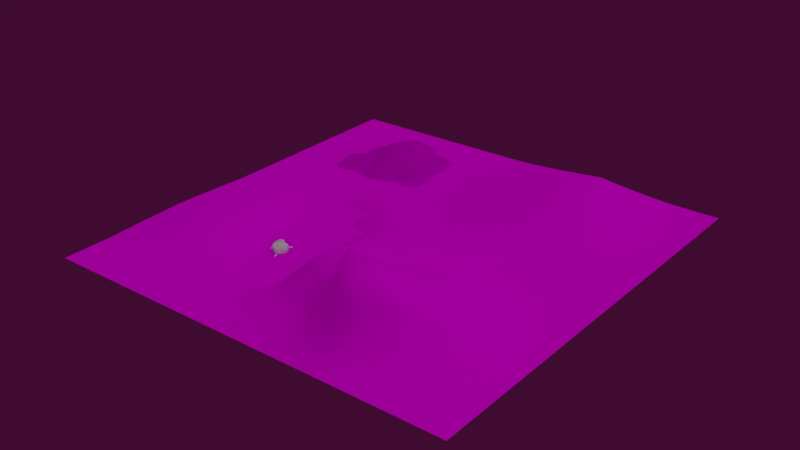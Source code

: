 # Source: LS-Landscape.blend  (saved by Blender 2.72.0; exported with 4.5.12 LTS)
import bpy
from mathutils import Matrix  # noqa: F401  (used for matrix-valued properties, if any)

bpy.ops.wm.read_factory_settings(use_empty=True)
scene = bpy.context.scene
scene.name = 'Scene'

# ---- collections
col_collection_1 = bpy.data.collections.new('Collection 1'); scene.collection.children.link(col_collection_1)

# ---- images (referenced by path relative to the original .blend; pixels are not part of the script)
import os
ASSET_DIR = os.environ.get("B2B_ASSET_DIR", "")  # directory of the original .blend (textures are referenced by path, not embedded)
HERE = os.path.dirname(os.path.abspath(__file__))  # packed textures are extracted next to this script under _unpacked/

def load_image(name, relpath, width, height, colorspace="sRGB"):
    """Load a texture the original file referenced (path relative to the .blend, or extracted next to this script)."""
    p = next((c for c in (os.path.join(HERE, relpath), os.path.join(ASSET_DIR, relpath)) if relpath and os.path.exists(c)), "")
    if p:
        img = bpy.data.images.load(p, check_existing=True)
        img.name = name
    else:  # same state as the original file: an image datablock whose file is absent (Cycles renders it pink)
        img = bpy.data.images.new(name, width, height)
        img.source = "FILE"
        img.filepath = "//" + (relpath or name)
    img.colorspace_settings.name = colorspace
    return img
img_sea_jpg_001 = load_image('sea.jpg.001', 'sea.jpg', 1024, 1024, 'sRGB')
img_sand_texture_jpg_001 = load_image('Sand_texture.jpg.001', 'Sand_texture.jpg', 1024, 1024, 'sRGB')
img_grass_texture_seamless_png_001 = load_image('grass_texture_seamless.png.001', 'grass_texture_seamless.png', 1024, 1024, 'sRGB')

# ---- materials (node trees are filled in below, after node groups)
mat_sea = bpy.data.materials.new('Sea')
mat_sea.alpha_threshold = 0.0
mat_sea.roughness = 0.5
mat_material_001 = bpy.data.materials.new('Material.001')
mat_material_001.alpha_threshold = 0.0
mat_material_001.roughness = 0.5
mat_green = bpy.data.materials.new('Green')
mat_green.alpha_threshold = 0.0
mat_green.roughness = 0.5

# ---- material node trees
mat_sea.use_nodes = True; mat_sea.node_tree.nodes.clear()
_N = mat_sea.node_tree.nodes; _L = mat_sea.node_tree.links
n0 = _N.new('ShaderNodeTexImage'); n0.name = 'Image Texture'; n0.location = (-180, 300)
n0.width = 140
n0.image = img_sea_jpg_001
n1 = _N.new('ShaderNodeBsdfDiffuse'); n1.name = 'Diffuse BSDF'; n1.location = (14, 485)
n2 = _N.new('ShaderNodeOutputMaterial'); n2.name = 'Material Output'; n2.location = (417, 349)
n3 = _N.new('ShaderNodeTexWave'); n3.name = 'Wave Texture'; n3.location = (94, 321)
n3.bands_direction = 'DIAGONAL'
n3.rings_direction = 'SPHERICAL'
n3.inputs[6].default_value = 1.571
n4 = _N.new('ShaderNodeDisplacement'); n4.name = 'Displacement'; n4.location = (0, 0)
n4.inputs[1].default_value = 0.0
n4.inputs[2].default_value = 0.1
_L.new(n1.outputs[0], n2.inputs[0])
_L.new(n0.outputs[0], n1.inputs[0])
_L.new(n0.outputs[0], n3.inputs[0])
_L.new(n3.outputs[0], n4.inputs[0])
_L.new(n4.outputs[0], n2.inputs[2])
n2.is_active_output = True
mat_material_001.use_nodes = True; mat_material_001.node_tree.nodes.clear()
_N = mat_material_001.node_tree.nodes; _L = mat_material_001.node_tree.links
n0 = _N.new('ShaderNodeOutputMaterial'); n0.name = 'Material Output'; n0.location = (300, 300)
n1 = _N.new('ShaderNodeTexImage'); n1.name = 'Image Texture'; n1.location = (-180, 300)
n1.width = 140
n1.image = img_sand_texture_jpg_001
n2 = _N.new('ShaderNodeBsdfDiffuse'); n2.name = 'Diffuse BSDF'; n2.location = (58, 459)
_L.new(n1.outputs[0], n2.inputs[0])
_L.new(n2.outputs[0], n0.inputs[0])
n0.is_active_output = True
mat_green.use_nodes = True; mat_green.node_tree.nodes.clear()
_N = mat_green.node_tree.nodes; _L = mat_green.node_tree.links
n0 = _N.new('ShaderNodeOutputMaterial'); n0.name = 'Material Output'; n0.location = (300, 300)
n1 = _N.new('ShaderNodeTexImage'); n1.name = 'Image Texture'; n1.location = (-180, 300)
n1.width = 140
n1.image = img_grass_texture_seamless_png_001
n2 = _N.new('ShaderNodeBsdfDiffuse'); n2.name = 'Diffuse BSDF'; n2.location = (25, 476)
n3 = _N.new('ShaderNodeDisplacement'); n3.name = 'Displacement'; n3.location = (0, 0)
n3.inputs[1].default_value = 0.0
n3.inputs[2].default_value = 0.1
_L.new(n2.outputs[0], n0.inputs[0])
_L.new(n1.outputs[0], n2.inputs[0])
_L.new(n1.outputs[0], n3.inputs[0])
_L.new(n3.outputs[0], n0.inputs[2])
n0.is_active_output = True

# ---- world
world_world = bpy.data.worlds.new('World'); scene.world = world_world
world_world.color = (0.05088, 0.003468, 0.02931)
world_world.use_sun_shadow = False
world_world.sun_shadow_jitter_overblur = 0.0
world_world.cycles.sampling_method = 'MANUAL'
world_world.cycles.sample_map_resolution = 256

# ---- lights
light_lamp = bpy.data.lights.new('Lamp', 'SUN')
light_lamp.transmission_factor = 0.0
light_lamp.cutoff_distance = 30.0
light_lamp.angle = 3.122
light_lamp.energy = 1.0
light_lamp.shadow_buffer_clip_start = 1.001
light_lamp.shadow_soft_size = 100.0
light_lamp.shadow_cascade_max_distance = 1000.0
light_lamp.cycles.use_multiple_importance_sampling = False

# ---- meshes
me_suzanne = bpy.data.meshes.new('Suzanne')
me_suzanne.from_pydata([(0.4375, -0.7656, 0.1641), (-0.4375, -0.7656, 0.1641), (0.5, -0.6875, 0.09375), (-0.5, -0.6875, 0.09375), (0.5469, -0.5781, 0.05469), (-0.5469, -0.5781, 0.05469), (0.3516, -0.6172, -0.02344), (-0.3516, -0.6172, -0.02344), (0.3516, -0.7188, 0.03125), (-0.3516, -0.7188, 0.03125), (0.3516, -0.7812, 0.1328), (-0.3516, -0.7812, 0.1328), (0.2734, -0.7969, 0.1641), (-0.2734, -0.7969, 0.1641), (0.2031, -0.7422, 0.09375), (-0.2031, -0.7422, 0.09375), (0.1562, -0.6484, 0.05469), (-0.1562, -0.6484, 0.05469), (0.07812, -0.6562, 0.2422), (-0.07812, -0.6562, 0.2422), (0.1406, -0.7422, 0.2422), (-0.1406, -0.7422, 0.2422), (0.2422, -0.7969, 0.2422), (-0.2422, -0.7969, 0.2422), (0.2734, -0.7969, 0.3281), (-0.2734, -0.7969, 0.3281), (0.2031, -0.7422, 0.3906), (-0.2031, -0.7422, 0.3906), (0.1562, -0.6484, 0.4375), (-0.1562, -0.6484, 0.4375), (0.3516, -0.6172, 0.5156), (-0.3516, -0.6172, 0.5156), (0.3516, -0.7188, 0.4531), (-0.3516, -0.7188, 0.4531), (0.3516, -0.7812, 0.3594), (-0.3516, -0.7812, 0.3594), (0.4375, -0.7656, 0.3281), (-0.4375, -0.7656, 0.3281), (0.5, -0.6875, 0.3906), (-0.5, -0.6875, 0.3906), (0.5469, -0.5781, 0.4375), (-0.5469, -0.5781, 0.4375), (0.625, -0.5625, 0.2422), (-0.625, -0.5625, 0.2422), (0.5625, -0.6719, 0.2422), (-0.5625, -0.6719, 0.2422), (0.4688, -0.7578, 0.2422), (-0.4688, -0.7578, 0.2422), (0.4766, -0.7734, 0.2422), (-0.4766, -0.7734, 0.2422), (0.4453, -0.7812, 0.3359), (-0.4453, -0.7812, 0.3359), (0.3516, -0.8047, 0.375), (-0.3516, -0.8047, 0.375), (0.2656, -0.8203, 0.3359), (-0.2656, -0.8203, 0.3359), (0.2266, -0.8203, 0.2422), (-0.2266, -0.8203, 0.2422), (0.2656, -0.8203, 0.1562), (-0.2656, -0.8203, 0.1562), (0.3516, -0.8281, 0.2422), (-0.3516, -0.8281, 0.2422), (0.3516, -0.8047, 0.1172), (-0.3516, -0.8047, 0.1172), (0.4453, -0.7812, 0.1562), (-0.4453, -0.7812, 0.1562), (0.0, -0.7422, 0.4297), (0.0, -0.8203, 0.3516), (0.0, -0.7344, -0.6797), (0.0, -0.7812, -0.3203), (0.0, -0.7969, -0.1875), (0.0, -0.7188, -0.7734), (0.0, -0.6016, 0.4062), (0.0, -0.5703, 0.5703), (0.0, 0.5469, 0.8984), (0.0, 0.8516, 0.5625), (0.0, 0.8281, 0.07031), (0.0, 0.3516, -0.3828), (0.2031, -0.5625, -0.1875), (-0.2031, -0.5625, -0.1875), (0.3125, -0.5703, -0.4375), (-0.3125, -0.5703, -0.4375), (0.3516, -0.5703, -0.6953), (-0.3516, -0.5703, -0.6953), (0.3672, -0.5312, -0.8906), (-0.3672, -0.5312, -0.8906), (0.3281, -0.5234, -0.9453), (-0.3281, -0.5234, -0.9453), (0.1797, -0.5547, -0.9688), (-0.1797, -0.5547, -0.9688), (0.0, -0.5781, -0.9844), (0.4375, -0.5312, -0.1406), (-0.4375, -0.5312, -0.1406), (0.6328, -0.5391, -0.03906), (-0.6328, -0.5391, -0.03906), (0.8281, -0.4453, 0.1484), (-0.8281, -0.4453, 0.1484), (0.8594, -0.5938, 0.4297), (-0.8594, -0.5938, 0.4297), (0.7109, -0.625, 0.4844), (-0.7109, -0.625, 0.4844), (0.4922, -0.6875, 0.6016), (-0.4922, -0.6875, 0.6016), (0.3203, -0.7344, 0.7578), (-0.3203, -0.7344, 0.7578), (0.1562, -0.7578, 0.7188), (-0.1562, -0.7578, 0.7188), (0.0625, -0.75, 0.4922), (-0.0625, -0.75, 0.4922), (0.1641, -0.7734, 0.4141), (-0.1641, -0.7734, 0.4141), (0.125, -0.7656, 0.3047), (-0.125, -0.7656, 0.3047), (0.2031, -0.7422, 0.09375), (-0.2031, -0.7422, 0.09375), (0.375, -0.7031, 0.01562), (-0.375, -0.7031, 0.01562), (0.4922, -0.6719, 0.0625), (-0.4922, -0.6719, 0.0625), (0.625, -0.6484, 0.1875), (-0.625, -0.6484, 0.1875), (0.6406, -0.6484, 0.2969), (-0.6406, -0.6484, 0.2969), (0.6016, -0.6641, 0.375), (-0.6016, -0.6641, 0.375), (0.4297, -0.7188, 0.4375), (-0.4297, -0.7188, 0.4375), (0.25, -0.7578, 0.4688), (-0.25, -0.7578, 0.4688), (0.0, -0.7344, -0.7656), (0.1094, -0.7344, -0.7188), (-0.1094, -0.7344, -0.7188), (0.1172, -0.7109, -0.8359), (-0.1172, -0.7109, -0.8359), (0.0625, -0.6953, -0.8828), (-0.0625, -0.6953, -0.8828), (0.0, -0.6875, -0.8906), (0.0, -0.75, -0.1953), (0.0, -0.7422, -0.1406), (0.1016, -0.7422, -0.1484), (-0.1016, -0.7422, -0.1484), (0.125, -0.75, -0.2266), (-0.125, -0.75, -0.2266), (0.08594, -0.7422, -0.2891), (-0.08594, -0.7422, -0.2891), (0.3984, -0.6719, -0.04688), (-0.3984, -0.6719, -0.04688), (0.6172, -0.625, 0.05469), (-0.6172, -0.625, 0.05469), (0.7266, -0.6016, 0.2031), (-0.7266, -0.6016, 0.2031), (0.7422, -0.6562, 0.375), (-0.7422, -0.6562, 0.375), (0.6875, -0.7266, 0.4141), (-0.6875, -0.7266, 0.4141), (0.4375, -0.7969, 0.5469), (-0.4375, -0.7969, 0.5469), (0.3125, -0.8359, 0.6406), (-0.3125, -0.8359, 0.6406), (0.2031, -0.8516, 0.6172), (-0.2031, -0.8516, 0.6172), (0.1016, -0.8438, 0.4297), (-0.1016, -0.8438, 0.4297), (0.125, -0.8125, -0.1016), (-0.125, -0.8125, -0.1016), (0.2109, -0.7109, -0.4453), (-0.2109, -0.7109, -0.4453), (0.25, -0.6875, -0.7031), (-0.25, -0.6875, -0.7031), (0.2656, -0.6641, -0.8203), (-0.2656, -0.6641, -0.8203), (0.2344, -0.6328, -0.9141), (-0.2344, -0.6328, -0.9141), (0.1641, -0.6328, -0.9297), (-0.1641, -0.6328, -0.9297), (0.0, -0.6406, -0.9453), (0.0, -0.7266, 0.04688), (0.0, -0.7656, 0.2109), (0.3281, -0.7422, 0.4766), (-0.3281, -0.7422, 0.4766), (0.1641, -0.75, 0.1406), (-0.1641, -0.75, 0.1406), (0.1328, -0.7578, 0.2109), (-0.1328, -0.7578, 0.2109), (0.1172, -0.7344, -0.6875), (-0.1172, -0.7344, -0.6875), (0.07812, -0.75, -0.4453), (-0.07812, -0.75, -0.4453), (0.0, -0.75, -0.4453), (0.0, -0.7422, -0.3281), (0.09375, -0.7812, -0.2734), (-0.09375, -0.7812, -0.2734), (0.1328, -0.7969, -0.2266), (-0.1328, -0.7969, -0.2266), (0.1094, -0.7812, -0.1328), (-0.1094, -0.7812, -0.1328), (0.03906, -0.7812, -0.125), (-0.03906, -0.7812, -0.125), (0.0, -0.8281, -0.2031), (0.04688, -0.8125, -0.1484), (-0.04688, -0.8125, -0.1484), (0.09375, -0.8125, -0.1562), (-0.09375, -0.8125, -0.1562), (0.1094, -0.8281, -0.2266), (-0.1094, -0.8281, -0.2266), (0.07812, -0.8047, -0.25), (-0.07812, -0.8047, -0.25), (0.0, -0.8047, -0.2891), (0.2578, -0.5547, -0.3125), (-0.2578, -0.5547, -0.3125), (0.1641, -0.7109, -0.2422), (-0.1641, -0.7109, -0.2422), (0.1797, -0.7109, -0.3125), (-0.1797, -0.7109, -0.3125), (0.2344, -0.5547, -0.25), (-0.2344, -0.5547, -0.25), (0.0, -0.6875, -0.875), (0.04688, -0.6875, -0.8672), (-0.04688, -0.6875, -0.8672), (0.09375, -0.7109, -0.8203), (-0.09375, -0.7109, -0.8203), (0.09375, -0.7266, -0.7422), (-0.09375, -0.7266, -0.7422), (0.0, -0.6562, -0.7812), (0.09375, -0.6641, -0.75), (-0.09375, -0.6641, -0.75), (0.09375, -0.6406, -0.8125), (-0.09375, -0.6406, -0.8125), (0.04688, -0.6328, -0.8516), (-0.04688, -0.6328, -0.8516), (0.0, -0.6328, -0.8594), (0.1719, -0.7812, 0.2188), (-0.1719, -0.7812, 0.2188), (0.1875, -0.7734, 0.1562), (-0.1875, -0.7734, 0.1562), (0.3359, -0.7578, 0.4297), (-0.3359, -0.7578, 0.4297), (0.2734, -0.7734, 0.4219), (-0.2734, -0.7734, 0.4219), (0.4219, -0.7734, 0.3984), (-0.4219, -0.7734, 0.3984), (0.5625, -0.6953, 0.3516), (-0.5625, -0.6953, 0.3516), (0.5859, -0.6875, 0.2891), (-0.5859, -0.6875, 0.2891), (0.5781, -0.6797, 0.1953), (-0.5781, -0.6797, 0.1953), (0.4766, -0.7188, 0.1016), (-0.4766, -0.7188, 0.1016), (0.375, -0.7422, 0.0625), (-0.375, -0.7422, 0.0625), (0.2266, -0.7812, 0.1094), (-0.2266, -0.7812, 0.1094), (0.1797, -0.7812, 0.2969), (-0.1797, -0.7812, 0.2969), (0.2109, -0.7812, 0.375), (-0.2109, -0.7812, 0.375), (0.2344, -0.7578, 0.3594), (-0.2344, -0.7578, 0.3594), (0.1953, -0.7578, 0.2969), (-0.1953, -0.7578, 0.2969), (0.2422, -0.7578, 0.125), (-0.2422, -0.7578, 0.125), (0.375, -0.7266, 0.08594), (-0.375, -0.7266, 0.08594), (0.4609, -0.7031, 0.1172), (-0.4609, -0.7031, 0.1172), (0.5469, -0.6719, 0.2109), (-0.5469, -0.6719, 0.2109), (0.5547, -0.6719, 0.2812), (-0.5547, -0.6719, 0.2812), (0.5312, -0.6797, 0.3359), (-0.5312, -0.6797, 0.3359), (0.4141, -0.75, 0.3906), (-0.4141, -0.75, 0.3906), (0.2812, -0.7656, 0.3984), (-0.2812, -0.7656, 0.3984), (0.3359, -0.75, 0.4062), (-0.3359, -0.75, 0.4062), (0.2031, -0.75, 0.1719), (-0.2031, -0.75, 0.1719), (0.1953, -0.75, 0.2266), (-0.1953, -0.75, 0.2266), (0.1094, -0.6094, 0.4609), (-0.1094, -0.6094, 0.4609), (0.1953, -0.6172, 0.6641), (-0.1953, -0.6172, 0.6641), (0.3359, -0.5938, 0.6875), (-0.3359, -0.5938, 0.6875), (0.4844, -0.5547, 0.5547), (-0.4844, -0.5547, 0.5547), (0.6797, -0.4922, 0.4531), (-0.6797, -0.4922, 0.4531), (0.7969, -0.4609, 0.4062), (-0.7969, -0.4609, 0.4062), (0.7734, -0.375, 0.1641), (-0.7734, -0.375, 0.1641), (0.6016, -0.4141, 0.0), (-0.6016, -0.4141, 0.0), (0.4375, -0.4688, -0.09375), (-0.4375, -0.4688, -0.09375), (0.0, -0.2891, 0.8984), (0.0, 0.07812, 0.9844), (0.0, 0.6719, -0.1953), (0.0, -0.1875, -0.4609), (0.0, -0.4609, -0.9766), (0.0, -0.3438, -0.8047), (0.0, -0.3203, -0.5703), (0.0, -0.2812, -0.4844), (0.8516, -0.05469, 0.2344), (-0.8516, -0.05469, 0.2344), (0.8594, 0.04688, 0.3203), (-0.8594, 0.04688, 0.3203), (0.7734, 0.4375, 0.2656), (-0.7734, 0.4375, 0.2656), (0.4609, 0.7031, 0.4375), (-0.4609, 0.7031, 0.4375), (0.7344, -0.07031, -0.04688), (-0.7344, -0.07031, -0.04688), (0.5938, 0.1641, -0.125), (-0.5938, 0.1641, -0.125), (0.6406, 0.4297, -0.007812), (-0.6406, 0.4297, -0.007812), (0.3359, 0.6641, 0.05469), (-0.3359, 0.6641, 0.05469), (0.2344, -0.4062, -0.3516), (-0.2344, -0.4062, -0.3516), (0.1797, -0.2578, -0.4141), (-0.1797, -0.2578, -0.4141), (0.2891, -0.3828, -0.7109), (-0.2891, -0.3828, -0.7109), (0.25, -0.3906, -0.5), (-0.25, -0.3906, -0.5), (0.3281, -0.3984, -0.9141), (-0.3281, -0.3984, -0.9141), (0.1406, -0.3672, -0.7578), (-0.1406, -0.3672, -0.7578), (0.125, -0.3594, -0.5391), (-0.125, -0.3594, -0.5391), (0.1641, -0.4375, -0.9453), (-0.1641, -0.4375, -0.9453), (0.2188, -0.4297, -0.2812), (-0.2188, -0.4297, -0.2812), (0.2109, -0.4688, -0.2266), (-0.2109, -0.4688, -0.2266), (0.2031, -0.5, -0.1719), (-0.2031, -0.5, -0.1719), (0.2109, -0.1641, -0.3906), (-0.2109, -0.1641, -0.3906), (0.2969, 0.2656, -0.3125), (-0.2969, 0.2656, -0.3125), (0.3438, 0.5391, -0.1484), (-0.3438, 0.5391, -0.1484), (0.4531, 0.3828, 0.8672), (-0.4531, 0.3828, 0.8672), (0.4531, 0.07031, 0.9297), (-0.4531, 0.07031, 0.9297), (0.4531, -0.2344, 0.8516), (-0.4531, -0.2344, 0.8516), (0.4609, -0.4297, 0.5234), (-0.4609, -0.4297, 0.5234), (0.7266, -0.3359, 0.4062), (-0.7266, -0.3359, 0.4062), (0.6328, -0.2812, 0.4531), (-0.6328, -0.2812, 0.4531), (0.6406, -0.05469, 0.7031), (-0.6406, -0.05469, 0.7031), (0.7969, -0.125, 0.5625), (-0.7969, -0.125, 0.5625), (0.7969, 0.1172, 0.6172), (-0.7969, 0.1172, 0.6172), (0.6406, 0.1953, 0.75), (-0.6406, 0.1953, 0.75), (0.6406, 0.4453, 0.6797), (-0.6406, 0.4453, 0.6797), (0.7969, 0.3594, 0.5391), (-0.7969, 0.3594, 0.5391), (0.6172, 0.5859, 0.3281), (-0.6172, 0.5859, 0.3281), (0.4844, 0.5469, 0.02344), (-0.4844, 0.5469, 0.02344), (0.8203, 0.2031, 0.3281), (-0.8203, 0.2031, 0.3281), (0.4062, -0.1484, -0.1719), (-0.4062, -0.1484, -0.1719), (0.4297, 0.2109, -0.1953), (-0.4297, 0.2109, -0.1953), (0.8906, 0.2344, 0.4062), (-0.8906, 0.2344, 0.4062), (0.7734, 0.125, -0.1406), (-0.7734, 0.125, -0.1406), (1.039, 0.3281, -0.1016), (-1.039, 0.3281, -0.1016), (1.281, 0.4297, 0.05469), (-1.281, 0.4297, 0.05469), (1.352, 0.4219, 0.3203), (-1.352, 0.4219, 0.3203), (1.234, 0.4219, 0.5078), (-1.234, 0.4219, 0.5078), (1.023, 0.3125, 0.4766), (-1.023, 0.3125, 0.4766), (1.016, 0.2891, 0.4141), (-1.016, 0.2891, 0.4141), (1.188, 0.3906, 0.4375), (-1.188, 0.3906, 0.4375), (1.266, 0.4062, 0.2891), (-1.266, 0.4062, 0.2891), (1.211, 0.4062, 0.07812), (-1.211, 0.4062, 0.07812), (1.031, 0.3047, -0.03906), (-1.031, 0.3047, -0.03906), (0.8281, 0.1328, -0.07031), (-0.8281, 0.1328, -0.07031), (0.9219, 0.2188, 0.3594), (-0.9219, 0.2188, 0.3594), (0.9453, 0.2891, 0.3047), (-0.9453, 0.2891, 0.3047), (0.8828, 0.2109, -0.02344), (-0.8828, 0.2109, -0.02344), (1.039, 0.3672, 0.0), (-1.039, 0.3672, 0.0), (1.188, 0.4453, 0.09375), (-1.188, 0.4453, 0.09375), (1.234, 0.4453, 0.25), (-1.234, 0.4453, 0.25), (1.172, 0.4375, 0.3594), (-1.172, 0.4375, 0.3594), (1.023, 0.3594, 0.3438), (-1.023, 0.3594, 0.3438), (0.8438, 0.2109, 0.2891), (-0.8438, 0.2109, 0.2891), (0.8359, 0.2734, 0.1719), (-0.8359, 0.2734, 0.1719), (0.7578, 0.2734, 0.09375), (-0.7578, 0.2734, 0.09375), (0.8203, 0.2734, 0.08594), (-0.8203, 0.2734, 0.08594), (0.8438, 0.2734, 0.01562), (-0.8438, 0.2734, 0.01562), (0.8125, 0.2734, -0.01562), (-0.8125, 0.2734, -0.01562), (0.7266, 0.07031, 0.0), (-0.7266, 0.07031, 0.0), (0.7188, 0.1719, -0.02344), (-0.7188, 0.1719, -0.02344), (0.7188, 0.1875, 0.03906), (-0.7188, 0.1875, 0.03906), (0.7969, 0.2109, 0.2031), (-0.7969, 0.2109, 0.2031), (0.8906, 0.2656, 0.2422), (-0.8906, 0.2656, 0.2422), (0.8906, 0.3203, 0.2344), (-0.8906, 0.3203, 0.2344), (0.8125, 0.3203, -0.01562), (-0.8125, 0.3203, -0.01562), (0.8516, 0.3203, 0.01562), (-0.8516, 0.3203, 0.01562), (0.8281, 0.3203, 0.07812), (-0.8281, 0.3203, 0.07812), (0.7656, 0.3203, 0.09375), (-0.7656, 0.3203, 0.09375), (0.8438, 0.3203, 0.1719), (-0.8438, 0.3203, 0.1719), (1.039, 0.4141, 0.3281), (-1.039, 0.4141, 0.3281), (1.188, 0.4844, 0.3438), (-1.188, 0.4844, 0.3438), (1.258, 0.4922, 0.2422), (-1.258, 0.4922, 0.2422), (1.211, 0.4844, 0.08594), (-1.211, 0.4844, 0.08594), (1.047, 0.4219, 0.0), (-1.047, 0.4219, 0.0), (0.8828, 0.2656, -0.01562), (-0.8828, 0.2656, -0.01562), (0.9531, 0.3438, 0.2891), (-0.9531, 0.3438, 0.2891), (0.8906, 0.3281, 0.1094), (-0.8906, 0.3281, 0.1094), (0.9375, 0.3359, 0.0625), (-0.9375, 0.3359, 0.0625), (1.0, 0.3672, 0.125), (-1.0, 0.3672, 0.125), (0.9609, 0.3516, 0.1719), (-0.9609, 0.3516, 0.1719), (1.016, 0.375, 0.2344), (-1.016, 0.375, 0.2344), (1.055, 0.3828, 0.1875), (-1.055, 0.3828, 0.1875), (1.109, 0.3906, 0.2109), (-1.109, 0.3906, 0.2109), (1.086, 0.3906, 0.2734), (-1.086, 0.3906, 0.2734), (1.023, 0.4844, 0.4375), (-1.023, 0.4844, 0.4375), (1.25, 0.5469, 0.4688), (-1.25, 0.5469, 0.4688), (1.367, 0.5, 0.2969), (-1.367, 0.5, 0.2969), (1.312, 0.5312, 0.05469), (-1.312, 0.5312, 0.05469), (1.039, 0.4922, -0.08594), (-1.039, 0.4922, -0.08594), (0.7891, 0.3281, -0.125), (-0.7891, 0.3281, -0.125), (0.8594, 0.3828, 0.3828), (-0.8594, 0.3828, 0.3828)], [], [(46, 0, 2, 44), (3, 1, 47, 45), (44, 2, 4, 42), (5, 3, 45, 43), (2, 8, 6, 4), (7, 9, 3, 5), (0, 10, 8, 2), (9, 11, 1, 3), (10, 12, 14, 8), (15, 13, 11, 9), (8, 14, 16, 6), (17, 15, 9, 7), (14, 20, 18, 16), (19, 21, 15, 17), (12, 22, 20, 14), (21, 23, 13, 15), (22, 24, 26, 20), (27, 25, 23, 21), (20, 26, 28, 18), (29, 27, 21, 19), (26, 32, 30, 28), (31, 33, 27, 29), (24, 34, 32, 26), (33, 35, 25, 27), (34, 36, 38, 32), (39, 37, 35, 33), (32, 38, 40, 30), (41, 39, 33, 31), (38, 44, 42, 40), (43, 45, 39, 41), (36, 46, 44, 38), (45, 47, 37, 39), (46, 36, 50, 48), (51, 37, 47, 49), (36, 34, 52, 50), (53, 35, 37, 51), (34, 24, 54, 52), (55, 25, 35, 53), (24, 22, 56, 54), (57, 23, 25, 55), (22, 12, 58, 56), (59, 13, 23, 57), (12, 10, 62, 58), (63, 11, 13, 59), (10, 0, 64, 62), (65, 1, 11, 63), (0, 46, 48, 64), (49, 47, 1, 65), (60, 64, 48), (49, 65, 61), (62, 64, 60), (61, 65, 63), (60, 58, 62), (63, 59, 61), (60, 56, 58), (59, 57, 61), (60, 54, 56), (57, 55, 61), (60, 52, 54), (55, 53, 61), (60, 50, 52), (53, 51, 61), (60, 48, 50), (51, 49, 61), (88, 173, 175, 90), (175, 174, 89, 90), (86, 171, 173, 88), (174, 172, 87, 89), (84, 169, 171, 86), (172, 170, 85, 87), (82, 167, 169, 84), (170, 168, 83, 85), (80, 165, 167, 82), (168, 166, 81, 83), (78, 91, 145, 163), (146, 92, 79, 164), (91, 93, 147, 145), (148, 94, 92, 146), (93, 95, 149, 147), (150, 96, 94, 148), (95, 97, 151, 149), (152, 98, 96, 150), (97, 99, 153, 151), (154, 100, 98, 152), (99, 101, 155, 153), (156, 102, 100, 154), (101, 103, 157, 155), (158, 104, 102, 156), (103, 105, 159, 157), (160, 106, 104, 158), (105, 107, 161, 159), (162, 108, 106, 160), (107, 66, 67, 161), (67, 66, 108, 162), (109, 127, 159, 161), (160, 128, 110, 162), (127, 178, 157, 159), (158, 179, 128, 160), (125, 155, 157, 178), (158, 156, 126, 179), (123, 153, 155, 125), (156, 154, 124, 126), (121, 151, 153, 123), (154, 152, 122, 124), (119, 149, 151, 121), (152, 150, 120, 122), (117, 147, 149, 119), (150, 148, 118, 120), (115, 145, 147, 117), (148, 146, 116, 118), (113, 163, 145, 115), (146, 164, 114, 116), (113, 180, 176, 163), (176, 181, 114, 164), (109, 161, 67, 111), (67, 162, 110, 112), (111, 67, 177, 182), (177, 67, 112, 183), (176, 180, 182, 177), (183, 181, 176, 177), (134, 136, 175, 173), (175, 136, 135, 174), (132, 134, 173, 171), (174, 135, 133, 172), (130, 132, 171, 169), (172, 133, 131, 170), (165, 186, 184, 167), (185, 187, 166, 168), (130, 169, 167, 184), (168, 170, 131, 185), (143, 189, 188, 186), (188, 189, 144, 187), (184, 186, 188, 68), (188, 187, 185, 68), (129, 130, 184, 68), (185, 131, 129, 68), (141, 192, 190, 143), (191, 193, 142, 144), (139, 194, 192, 141), (193, 195, 140, 142), (138, 196, 194, 139), (195, 197, 138, 140), (137, 70, 196, 138), (197, 70, 137, 138), (189, 143, 190, 69), (191, 144, 189, 69), (69, 190, 205, 207), (206, 191, 69, 207), (70, 198, 199, 196), (200, 198, 70, 197), (196, 199, 201, 194), (202, 200, 197, 195), (194, 201, 203, 192), (204, 202, 195, 193), (192, 203, 205, 190), (206, 204, 193, 191), (198, 203, 201, 199), (202, 204, 198, 200), (198, 207, 205, 203), (206, 207, 198, 204), (138, 139, 163, 176), (164, 140, 138, 176), (139, 141, 210, 163), (211, 142, 140, 164), (141, 143, 212, 210), (213, 144, 142, 211), (143, 186, 165, 212), (166, 187, 144, 213), (80, 208, 212, 165), (213, 209, 81, 166), (208, 214, 210, 212), (211, 215, 209, 213), (78, 163, 210, 214), (211, 164, 79, 215), (130, 129, 71, 221), (71, 129, 131, 222), (132, 130, 221, 219), (222, 131, 133, 220), (134, 132, 219, 217), (220, 133, 135, 218), (136, 134, 217, 216), (218, 135, 136, 216), (216, 217, 228, 230), (229, 218, 216, 230), (217, 219, 226, 228), (227, 220, 218, 229), (219, 221, 224, 226), (225, 222, 220, 227), (221, 71, 223, 224), (223, 71, 222, 225), (223, 230, 228, 224), (229, 230, 223, 225), (224, 228, 226), (227, 229, 225), (182, 180, 233, 231), (234, 181, 183, 232), (111, 182, 231, 253), (232, 183, 112, 254), (109, 111, 253, 255), (254, 112, 110, 256), (180, 113, 251, 233), (252, 114, 181, 234), (113, 115, 249, 251), (250, 116, 114, 252), (115, 117, 247, 249), (248, 118, 116, 250), (117, 119, 245, 247), (246, 120, 118, 248), (119, 121, 243, 245), (244, 122, 120, 246), (121, 123, 241, 243), (242, 124, 122, 244), (123, 125, 239, 241), (240, 126, 124, 242), (125, 178, 235, 239), (236, 179, 126, 240), (178, 127, 237, 235), (238, 128, 179, 236), (127, 109, 255, 237), (256, 110, 128, 238), (237, 255, 257, 275), (258, 256, 238, 276), (235, 237, 275, 277), (276, 238, 236, 278), (239, 235, 277, 273), (278, 236, 240, 274), (241, 239, 273, 271), (274, 240, 242, 272), (243, 241, 271, 269), (272, 242, 244, 270), (245, 243, 269, 267), (270, 244, 246, 268), (247, 245, 267, 265), (268, 246, 248, 266), (249, 247, 265, 263), (266, 248, 250, 264), (251, 249, 263, 261), (264, 250, 252, 262), (233, 251, 261, 279), (262, 252, 234, 280), (255, 253, 259, 257), (260, 254, 256, 258), (253, 231, 281, 259), (282, 232, 254, 260), (231, 233, 279, 281), (280, 234, 232, 282), (66, 107, 283, 72), (284, 108, 66, 72), (107, 105, 285, 283), (286, 106, 108, 284), (105, 103, 287, 285), (288, 104, 106, 286), (103, 101, 289, 287), (290, 102, 104, 288), (101, 99, 291, 289), (292, 100, 102, 290), (99, 97, 293, 291), (294, 98, 100, 292), (97, 95, 295, 293), (296, 96, 98, 294), (95, 93, 297, 295), (298, 94, 96, 296), (93, 91, 299, 297), (300, 92, 94, 298), (307, 308, 327, 337), (328, 308, 307, 338), (306, 307, 337, 335), (338, 307, 306, 336), (305, 306, 335, 339), (336, 306, 305, 340), (88, 90, 305, 339), (305, 90, 89, 340), (86, 88, 339, 333), (340, 89, 87, 334), (84, 86, 333, 329), (334, 87, 85, 330), (82, 84, 329, 331), (330, 85, 83, 332), (329, 335, 337, 331), (338, 336, 330, 332), (329, 333, 339, 335), (340, 334, 330, 336), (325, 331, 337, 327), (338, 332, 326, 328), (80, 82, 331, 325), (332, 83, 81, 326), (208, 341, 343, 214), (344, 342, 209, 215), (80, 325, 341, 208), (342, 326, 81, 209), (78, 214, 343, 345), (344, 215, 79, 346), (78, 345, 299, 91), (300, 346, 79, 92), (76, 323, 351, 303), (352, 324, 76, 303), (303, 351, 349, 77), (350, 352, 303, 77), (77, 349, 347, 304), (348, 350, 77, 304), (304, 347, 327, 308), (328, 348, 304, 308), (325, 327, 347, 341), (348, 328, 326, 342), (295, 297, 317, 309), (318, 298, 296, 310), (75, 315, 323, 76), (324, 316, 75, 76), (301, 357, 355, 302), (356, 358, 301, 302), (302, 355, 353, 74), (354, 356, 302, 74), (74, 353, 315, 75), (316, 354, 74, 75), (291, 293, 361, 363), (362, 294, 292, 364), (363, 361, 367, 365), (368, 362, 364, 366), (365, 367, 369, 371), (370, 368, 366, 372), (371, 369, 375, 373), (376, 370, 372, 374), (313, 377, 373, 375), (374, 378, 314, 376), (315, 353, 373, 377), (374, 354, 316, 378), (353, 355, 371, 373), (372, 356, 354, 374), (355, 357, 365, 371), (366, 358, 356, 372), (357, 359, 363, 365), (364, 360, 358, 366), (289, 291, 363, 359), (364, 292, 290, 360), (73, 359, 357, 301), (358, 360, 73, 301), (283, 285, 287, 289), (288, 286, 284, 290), (283, 289, 359, 73), (360, 290, 284, 73), (72, 283, 73), (73, 284, 72), (293, 295, 309, 361), (310, 296, 294, 362), (309, 311, 367, 361), (368, 312, 310, 362), (311, 381, 369, 367), (370, 382, 312, 368), (313, 375, 369, 381), (370, 376, 314, 382), (347, 349, 385, 383), (386, 350, 348, 384), (317, 383, 385, 319), (386, 384, 318, 320), (297, 299, 383, 317), (384, 300, 298, 318), (299, 343, 341, 383), (342, 344, 300, 384), (341, 347, 383), (384, 348, 342), (299, 345, 343), (344, 346, 300), (313, 321, 379, 377), (380, 322, 314, 378), (315, 377, 379, 323), (380, 378, 316, 324), (319, 385, 379, 321), (380, 386, 320, 322), (349, 351, 379, 385), (380, 352, 350, 386), (323, 379, 351), (352, 380, 324), (399, 387, 413, 401), (414, 388, 400, 402), (399, 401, 403, 397), (404, 402, 400, 398), (397, 403, 405, 395), (406, 404, 398, 396), (395, 405, 407, 393), (408, 406, 396, 394), (393, 407, 409, 391), (410, 408, 394, 392), (391, 409, 411, 389), (412, 410, 392, 390), (409, 419, 417, 411), (418, 420, 410, 412), (407, 421, 419, 409), (420, 422, 408, 410), (405, 423, 421, 407), (422, 424, 406, 408), (403, 425, 423, 405), (424, 426, 404, 406), (401, 427, 425, 403), (426, 428, 402, 404), (401, 413, 415, 427), (416, 414, 402, 428), (317, 319, 443, 441), (444, 320, 318, 442), (319, 389, 411, 443), (412, 390, 320, 444), (309, 317, 441, 311), (442, 318, 310, 312), (381, 429, 413, 387), (414, 430, 382, 388), (411, 417, 439, 443), (440, 418, 412, 444), (437, 445, 443, 439), (444, 446, 438, 440), (433, 445, 437, 435), (438, 446, 434, 436), (431, 447, 445, 433), (446, 448, 432, 434), (429, 447, 431, 449), (432, 448, 430, 450), (413, 429, 449, 415), (450, 430, 414, 416), (311, 447, 429, 381), (430, 448, 312, 382), (311, 441, 445, 447), (446, 442, 312, 448), (441, 443, 445), (446, 444, 442), (415, 449, 451, 475), (452, 450, 416, 476), (449, 431, 461, 451), (462, 432, 450, 452), (431, 433, 459, 461), (460, 434, 432, 462), (433, 435, 457, 459), (458, 436, 434, 460), (435, 437, 455, 457), (456, 438, 436, 458), (437, 439, 453, 455), (454, 440, 438, 456), (439, 417, 473, 453), (474, 418, 440, 454), (427, 415, 475, 463), (476, 416, 428, 464), (425, 427, 463, 465), (464, 428, 426, 466), (423, 425, 465, 467), (466, 426, 424, 468), (421, 423, 467, 469), (468, 424, 422, 470), (419, 421, 469, 471), (470, 422, 420, 472), (417, 419, 471, 473), (472, 420, 418, 474), (457, 455, 479, 477), (480, 456, 458, 478), (477, 479, 481, 483), (482, 480, 478, 484), (483, 481, 487, 485), (488, 482, 484, 486), (485, 487, 489, 491), (490, 488, 486, 492), (463, 475, 485, 491), (486, 476, 464, 492), (451, 483, 485, 475), (486, 484, 452, 476), (451, 461, 477, 483), (478, 462, 452, 484), (457, 477, 461, 459), (462, 478, 458, 460), (453, 473, 479, 455), (480, 474, 454, 456), (471, 481, 479, 473), (480, 482, 472, 474), (469, 487, 481, 471), (482, 488, 470, 472), (467, 489, 487, 469), (488, 490, 468, 470), (465, 491, 489, 467), (490, 492, 466, 468), (463, 491, 465), (466, 492, 464), (391, 389, 503, 501), (504, 390, 392, 502), (393, 391, 501, 499), (502, 392, 394, 500), (395, 393, 499, 497), (500, 394, 396, 498), (397, 395, 497, 495), (498, 396, 398, 496), (399, 397, 495, 493), (496, 398, 400, 494), (387, 399, 493, 505), (494, 400, 388, 506), (493, 501, 503, 505), (504, 502, 494, 506), (493, 495, 499, 501), (500, 496, 494, 502), (495, 497, 499), (500, 498, 496), (313, 381, 387, 505), (388, 382, 314, 506), (313, 505, 503, 321), (504, 506, 314, 322), (319, 321, 503, 389), (504, 322, 320, 390)])
me_suzanne.use_remesh_preserve_volume = False
me_suzanne.use_remesh_preserve_attributes = False
me_suzanne.use_mirror_vertex_groups = False
me_suzanne.update()
me_plane_003 = bpy.data.meshes.new('Plane.003')
me_plane_003.from_pydata([(-1.0, -1.0, 0.0), (1.0, -1.0, 0.0), (-1.0, 1.0, 0.0), (1.0, 1.0, 0.0)], [], [(0, 1, 3, 2)])
_uv = me_plane_003.uv_layers.new(name='UVMap')
_uv.uv.foreach_set('vector', [0.2356, 0.2356, 0.7644, 0.2356, 0.7644, 0.7644, 0.2356, 0.7644])
me_plane_003.materials.append(mat_sea)
me_plane_003.use_remesh_preserve_volume = False
me_plane_003.use_remesh_preserve_attributes = False
me_plane_003.use_mirror_vertex_groups = False
me_plane_003.update()
me_plane_002 = bpy.data.meshes.new('Plane.002')
me_plane_002.from_pydata([(-0.9725, -0.9725, -0.03794), (0.9725, -0.9725, -0.04151), (-0.9725, 0.9725, -0.045), (0.9725, 0.9725, -0.045), (-0.9817, 0.0, -0.03614), (0.0, -0.9817, -0.0313), (0.9817, 0.0, -0.03404), (0.0, 0.9817, 0.01982), (0.0, 0.0, 0.4707), (-0.9817, -0.5, 0.09348), (0.5, -0.9817, -0.04265), (0.9817, 0.5, -0.03789), (-0.5, 0.9817, 0.01913), (-0.9817, 0.5, -0.03887), (-0.5, -0.9817, -0.04029), (0.9817, -0.5, 0.02556), (0.5, 0.9817, -0.04491), (0.0, 0.5, 0.1099), (0.0, -0.5, 0.2665), (-0.5, 0.0, 0.09269), (0.5, 0.0, 0.2001), (0.5, 0.5, 0.1555), (-0.5, 0.5, 0.173), (-0.5, -0.5, 0.09677), (0.5, -0.5, 0.07911), (-0.9817, -0.75, 0.02502), (0.75, -0.9817, -0.0396), (0.9817, 0.75, -0.045), (-0.75, 0.9817, -0.04021), (-0.9817, 0.25, -0.03426), (-0.25, -0.9817, -0.03912), (0.9817, -0.25, -0.006197), (0.25, 0.9817, -0.03952), (0.0, 0.75, 0.1091), (0.0, -0.25, 0.3257), (-0.75, 0.0, 0.0215), (0.25, 0.0, 0.31), (-0.9817, -0.25, 0.02502), (0.25, -0.9817, -0.03912), (0.9817, 0.25, -0.02845), (-0.25, 0.9817, 0.07912), (-0.9817, 0.75, -0.04431), (-0.75, -0.9817, -0.03404), (0.9817, -0.75, -0.0103), (0.75, 0.9817, -0.045), (0.0, 0.25, 0.2702), (0.0, -0.75, 0.119), (-0.25, 0.0, 0.2838), (0.75, 0.0, 0.07755), (0.5, 0.75, -0.0313), (0.5, 0.25, 0.3223), (0.25, 0.5, 0.09761), (0.75, 0.5, 0.05293), (-0.5, 0.75, 0.1061), (-0.5, 0.25, 0.2044), (-0.75, 0.5, 0.04021), (-0.25, 0.5, 0.192), (-0.5, -0.25, 0.03841), (-0.5, -0.75, 0.02428), (-0.75, -0.5, 0.1948), (-0.25, -0.5, 0.1334), (0.5, -0.25, 0.09644), (0.5, -0.75, -0.005306), (0.25, -0.5, 0.1454), (0.75, -0.5, 0.09899), (0.75, 0.75, -0.03967), (-0.25, 0.75, 0.1956), (-0.25, -0.25, 0.164), (0.75, -0.25, 0.07428), (0.25, 0.75, -0.01369), (0.25, 0.25, 0.2411), (0.75, 0.25, 0.1543), (-0.75, 0.75, -0.02464), (-0.75, 0.25, 0.0854), (-0.25, 0.25, 0.217), (-0.75, -0.25, 0.08941), (-0.75, -0.75, 0.08629), (-0.25, -0.75, 0.03952), (0.25, -0.25, 0.1952), (0.25, -0.75, 0.03857), (0.75, -0.75, 0.02153), (-0.9725, -0.9725, -0.03794), (0.9725, -0.9725, -0.04151), (-0.9725, 0.9725, -0.045), (0.9725, 0.9725, -0.045), (-0.9817, 0.0, -0.03614), (0.0, -0.9817, -0.0313), (0.9817, 0.0, -0.03404), (0.0, 0.9817, 0.01982), (0.0, 0.0, 0.4707), (-0.9817, -0.5, 0.09348), (0.5, -0.9817, -0.04265), (0.9817, 0.5, -0.03789), (-0.5, 0.9817, 0.01913), (-0.9817, 0.5, -0.03887), (-0.5, -0.9817, -0.04029), (0.9817, -0.5, 0.02556), (0.5, 0.9817, -0.04491), (0.0, 0.5, 0.1099), (0.0, -0.5, 0.2665), (-0.5, 0.0, 0.09269), (0.5, 0.0, 0.2001), (0.5, 0.5, 0.1555), (-0.5, 0.5, 0.173), (-0.5, -0.5, 0.09677), (0.5, -0.5, 0.07911), (-0.9817, -0.75, 0.02502), (0.75, -0.9817, -0.0396), (0.9817, 0.75, -0.045), (-0.75, 0.9817, -0.04021), (-0.9817, 0.25, -0.03426), (-0.25, -0.9817, -0.03912), (0.9817, -0.25, -0.006197), (0.25, 0.9817, -0.03952), (0.0, 0.75, 0.1091), (0.0, -0.25, 0.3257), (-0.75, 0.0, 0.0215), (0.25, 0.0, 0.31), (-0.9817, -0.25, 0.02502), (0.25, -0.9817, -0.03912), (0.9817, 0.25, -0.02845), (-0.25, 0.9817, 0.07912), (-0.9817, 0.75, -0.04431), (-0.75, -0.9817, -0.03404), (0.9817, -0.75, -0.0103), (0.75, 0.9817, -0.045), (0.0, 0.25, 0.2702), (0.0, -0.75, 0.119), (-0.25, 0.0, 0.2838), (0.75, 0.0, 0.07755), (0.5, 0.75, -0.0313), (0.5, 0.25, 0.3223), (0.25, 0.5, 0.09761), (0.75, 0.5, 0.05293), (-0.5, 0.75, 0.1061), (-0.5, 0.25, 0.2044), (-0.75, 0.5, 0.04021), (-0.25, 0.5, 0.192), (-0.5, -0.25, 0.03841), (-0.5, -0.75, 0.02428), (-0.75, -0.5, 0.1948), (-0.25, -0.5, 0.1334), (0.5, -0.25, 0.09644), (0.5, -0.75, -0.005306), (0.25, -0.5, 0.1454), (0.75, -0.5, 0.09899), (0.75, 0.75, -0.03967), (-0.25, 0.75, 0.1956), (-0.25, -0.25, 0.164), (0.75, -0.25, 0.07428), (0.25, 0.75, -0.01369), (0.25, 0.25, 0.2411), (0.75, 0.25, 0.1543), (-0.75, 0.75, -0.02464), (-0.75, 0.25, 0.0854), (-0.25, 0.25, 0.217), (-0.75, -0.25, 0.08941), (-0.75, -0.75, 0.08629), (-0.25, -0.75, 0.03952), (0.25, -0.25, 0.1952), (0.25, -0.75, 0.03857), (0.75, -0.75, 0.02153)], [], [(65, 27, 3, 44), (66, 33, 7, 40), (67, 34, 8, 47), (68, 31, 6, 48), (69, 49, 16, 32), (70, 50, 21, 51), (71, 39, 11, 52), (72, 53, 12, 28), (73, 54, 22, 55), (74, 45, 17, 56), (75, 57, 19, 35), (76, 58, 23, 59), (77, 46, 18, 60), (78, 61, 20, 36), (79, 62, 24, 63), (80, 43, 15, 64), (49, 65, 44, 16), (21, 52, 65, 49), (52, 11, 27, 65), (53, 66, 40, 12), (22, 56, 66, 53), (56, 17, 33, 66), (57, 67, 47, 19), (23, 60, 67, 57), (60, 18, 34, 67), (61, 68, 48, 20), (24, 64, 68, 61), (64, 15, 31, 68), (33, 69, 32, 7), (17, 51, 69, 33), (51, 21, 49, 69), (45, 70, 51, 17), (8, 36, 70, 45), (36, 20, 50, 70), (50, 71, 52, 21), (20, 48, 71, 50), (48, 6, 39, 71), (41, 72, 28, 2), (13, 55, 72, 41), (55, 22, 53, 72), (29, 73, 55, 13), (4, 35, 73, 29), (35, 19, 54, 73), (54, 74, 56, 22), (19, 47, 74, 54), (47, 8, 45, 74), (37, 75, 35, 4), (9, 59, 75, 37), (59, 23, 57, 75), (25, 76, 59, 9), (0, 42, 76, 25), (42, 14, 58, 76), (58, 77, 60, 23), (14, 30, 77, 58), (30, 5, 46, 77), (34, 78, 36, 8), (18, 63, 78, 34), (63, 24, 61, 78), (46, 79, 63, 18), (5, 38, 79, 46), (38, 10, 62, 79), (62, 80, 64, 24), (10, 26, 80, 62), (26, 1, 43, 80), (146, 108, 84, 125), (147, 114, 88, 121), (148, 115, 89, 128), (149, 112, 87, 129), (150, 130, 97, 113), (151, 131, 102, 132), (152, 120, 92, 133), (153, 134, 93, 109), (154, 135, 103, 136), (155, 126, 98, 137), (156, 138, 100, 116), (157, 139, 104, 140), (158, 127, 99, 141), (159, 142, 101, 117), (160, 143, 105, 144), (161, 124, 96, 145), (130, 146, 125, 97), (102, 133, 146, 130), (133, 92, 108, 146), (134, 147, 121, 93), (103, 137, 147, 134), (137, 98, 114, 147), (138, 148, 128, 100), (104, 141, 148, 138), (141, 99, 115, 148), (142, 149, 129, 101), (105, 145, 149, 142), (145, 96, 112, 149), (114, 150, 113, 88), (98, 132, 150, 114), (132, 102, 130, 150), (126, 151, 132, 98), (89, 117, 151, 126), (117, 101, 131, 151), (131, 152, 133, 102), (101, 129, 152, 131), (129, 87, 120, 152), (122, 153, 109, 83), (94, 136, 153, 122), (136, 103, 134, 153), (110, 154, 136, 94), (85, 116, 154, 110), (116, 100, 135, 154), (135, 155, 137, 103), (100, 128, 155, 135), (128, 89, 126, 155), (118, 156, 116, 85), (90, 140, 156, 118), (140, 104, 138, 156), (106, 157, 140, 90), (81, 123, 157, 106), (123, 95, 139, 157), (139, 158, 141, 104), (95, 111, 158, 139), (111, 86, 127, 158), (115, 159, 117, 89), (99, 144, 159, 115), (144, 105, 142, 159), (127, 160, 144, 99), (86, 119, 160, 127), (119, 91, 143, 160), (143, 161, 145, 105), (91, 107, 161, 143), (107, 82, 124, 161)])
me_plane_002.polygons.foreach_set('use_smooth', [True] * 128)
_uv = me_plane_002.uv_layers.new(name='UVMap')
_uv.uv.foreach_set('vector', [0.2534, 0.8362, 0.3107, 0.8575, 0.2955, 0.9144, 0.2383, 0.893, 0.009755, 0.7216, 0.07238, 0.7537, 0.06328, 0.8227, 0.002206, 0.7937, 0.3246, 0.2361, 0.2542, 0.2011, 0.2512, 0.1222, 0.3246, 0.1615, 0.307, 0.5951, 0.3693, 0.6266, 0.356, 0.687, 0.2922, 0.6526, 0.1377, 0.7913, 0.196, 0.8147, 0.181, 0.8717, 0.1237, 0.8503, 0.1534, 0.6483, 0.2038, 0.6559, 0.1994, 0.7342, 0.1463, 0.7213, 0.2718, 0.6987, 0.3408, 0.7437, 0.3258, 0.8007, 0.2632, 0.7686, 0.4945, 0.05088, 0.4267, 0.01984, 0.4445, -0.02842, 0.5056, -0.007175, 0.4641, 0.1549, 0.3975, 0.1257, 0.411, 0.07101, 0.4786, 0.1019, 0.04034, 0.6086, 0.0941, 0.6229, 0.08895, 0.6998, 0.02588, 0.6668, 0.7954, 0.9591, 0.7329, 0.9341, 0.7476, 0.8819, 0.8011, 0.8913, 0.7736, 1.077, 0.711, 1.052, 0.7268, 1.001, 0.7925, 1.032, 0.3127, 0.3675, 0.2486, 0.3419, 0.2472, 0.2653, 0.316, 0.2979, 0.8899, 0.8655, 0.9395, 0.879, 0.9257, 0.9465, 0.877, 0.935, 0.1987, 0.3373, 0.1452, 0.3274, 0.1488, 0.2583, 0.2009, 0.2661, 0.3402, 0.4872, 0.3996, 0.5129, 0.3823, 0.5654, 0.3202, 0.5343, 0.196, 0.8147, 0.2534, 0.8362, 0.2383, 0.893, 0.181, 0.8717, 0.1994, 0.7342, 0.2632, 0.7686, 0.2534, 0.8362, 0.196, 0.8147, 0.2632, 0.7686, 0.3258, 0.8007, 0.3107, 0.8575, 0.2534, 0.8362, -0.04167, 0.7121, 0.009755, 0.7216, 0.002206, 0.7937, -0.05129, 0.78, 0.411, 0.07101, 0.3528, 0.05425, 0.3619, -0.006838, 0.4267, 0.01984, 0.02588, 0.6668, 0.08895, 0.6998, 0.07238, 0.7537, 0.009755, 0.7216, 0.3917, 0.2661, 0.3246, 0.2361, 0.3246, 0.1615, 0.3976, 0.2003, 0.3756, 0.3167, 0.316, 0.2979, 0.3246, 0.2361, 0.3917, 0.2661, 0.316, 0.2979, 0.2472, 0.2653, 0.2542, 0.2011, 0.3246, 0.2361, 0.2493, 0.5728, 0.307, 0.5951, 0.2922, 0.6526, 0.2279, 0.6171, 0.2648, 0.5167, 0.3202, 0.5343, 0.307, 0.5951, 0.2493, 0.5728, 0.3202, 0.5343, 0.3823, 0.5654, 0.3693, 0.6266, 0.307, 0.5951, 0.07238, 0.7537, 0.1377, 0.7913, 0.1237, 0.8503, 0.06328, 0.8227, 0.08895, 0.6998, 0.1463, 0.7213, 0.1377, 0.7913, 0.07238, 0.7537, 0.1463, 0.7213, 0.1994, 0.7342, 0.196, 0.8147, 0.1377, 0.7913, 0.0941, 0.6229, 0.1534, 0.6483, 0.1463, 0.7213, 0.08895, 0.6998, 0.09558, 0.5386, 0.164, 0.5824, 0.1534, 0.6483, 0.0941, 0.6229, 0.877, 0.935, 0.9257, 0.9465, 0.9147, 1.02, 0.8521, 0.9795, 0.2038, 0.6559, 0.2718, 0.6987, 0.2632, 0.7686, 0.1994, 0.7342, 0.2279, 0.6171, 0.2922, 0.6526, 0.2718, 0.6987, 0.2038, 0.6559, 0.2922, 0.6526, 0.356, 0.687, 0.3408, 0.7437, 0.2718, 0.6987, 0.8376, 1.066, 0.8948, 1.082, 0.8842, 1.142, 0.8265, 1.125, 0.5418, 0.1261, 0.4786, 0.1019, 0.4945, 0.05088, 0.5522, 0.06702, 0.4786, 0.1019, 0.411, 0.07101, 0.4267, 0.01984, 0.4945, 0.05088, 0.5313, 0.1851, 0.4641, 0.1549, 0.4786, 0.1019, 0.5418, 0.1261, 0.521, 0.2443, 0.4597, 0.2229, 0.4641, 0.1549, 0.5313, 0.1851, 0.4597, 0.2229, 0.3976, 0.2003, 0.3975, 0.1257, 0.4641, 0.1549, -0.0177, 0.5858, 0.04034, 0.6086, 0.02588, 0.6668, -0.03057, 0.6471, 0.3976, 0.2003, 0.3246, 0.1615, 0.3415, 0.1121, 0.3975, 0.1257, 0.05059, 0.542, 0.09558, 0.5386, 0.0941, 0.6229, 0.04034, 0.6086, 0.8484, 0.9676, 0.7954, 0.9591, 0.8011, 0.8913, 0.8554, 0.9019, 0.8423, 1.035, 0.7925, 1.032, 0.7954, 0.9591, 0.8484, 0.9676, 0.7925, 1.032, 0.7268, 1.001, 0.7329, 0.9341, 0.7954, 0.9591, 0.485, 0.4146, 0.4223, 0.391, 0.4233, 0.318, 0.4897, 0.347, 0.4793, 0.4806, 0.4222, 0.4654, 0.4223, 0.391, 0.485, 0.4146, 0.4222, 0.4654, 0.3652, 0.4504, 0.3709, 0.3844, 0.4223, 0.391, 0.3709, 0.3844, 0.3127, 0.3675, 0.316, 0.2979, 0.3756, 0.3167, 0.3652, 0.4504, 0.3082, 0.4353, 0.3127, 0.3675, 0.3709, 0.3844, 0.3082, 0.4353, 0.2511, 0.4201, 0.2486, 0.3419, 0.3127, 0.3675, 0.1207, 0.502, 0.1863, 0.54, 0.164, 0.5824, 0.09558, 0.5386, 0.1385, 0.4504, 0.2038, 0.4879, 0.1863, 0.54, 0.1207, 0.502, 0.2038, 0.4879, 0.2648, 0.5167, 0.2493, 0.5728, 0.1863, 0.54, 0.2486, 0.3419, 0.1987, 0.3373, 0.2009, 0.2661, 0.2472, 0.2653, 0.2511, 0.4201, 0.1941, 0.4051, 0.1987, 0.3373, 0.2486, 0.3419, 0.1941, 0.4051, 0.1371, 0.39, 0.1452, 0.3274, 0.1987, 0.3373, 0.1452, 0.3274, 0.08535, 0.3081, 0.08928, 0.2394, 0.1488, 0.2583, 0.1371, 0.39, 0.08006, 0.3748, 0.08535, 0.3081, 0.1452, 0.3274, 0.08006, 0.3748, 0.02306, 0.3598, 0.03117, 0.2972, 0.08535, 0.3081, 0.6329, 0.9887, 0.6902, 1.01, 0.6751, 1.067, 0.6178, 1.046, 0.3893, 0.8742, 0.4519, 0.9063, 0.4428, 0.9752, 0.3817, 0.9463, 0.7733, 0.4164, 0.7028, 0.3814, 0.6998, 0.3025, 0.7732, 0.3419, 0.6865, 0.7476, 0.7489, 0.7791, 0.7355, 0.8395, 0.6718, 0.8051, 0.5173, 0.9439, 0.5755, 0.9672, 0.5605, 1.024, 0.5032, 1.003, 0.5329, 0.8009, 0.5834, 0.8084, 0.5789, 0.8868, 0.5258, 0.8738, 0.6513, 0.8513, 0.7203, 0.8962, 0.7053, 0.9532, 0.6427, 0.9212, 0.9431, 0.2312, 0.8753, 0.2002, 0.8931, 0.1519, 0.9543, 0.1732, 0.9127, 0.3352, 0.8462, 0.306, 0.8596, 0.2514, 0.9273, 0.2823, 0.4199, 0.7612, 0.4736, 0.7755, 0.4685, 0.8524, 0.4054, 0.8194, 0.8296, 0.7653, 0.7671, 0.7402, 0.7818, 0.6881, 0.8353, 0.6975, 0.8078, 0.8828, 0.7452, 0.8577, 0.761, 0.8074, 0.8267, 0.8379, 0.7614, 0.5479, 0.6972, 0.5222, 0.6959, 0.4457, 0.7647, 0.4782, 0.9147, 0.7247, 0.9644, 0.7382, 0.9505, 0.8057, 0.9019, 0.7942, 0.6473, 0.5177, 0.5938, 0.5078, 0.5975, 0.4386, 0.6496, 0.4464, 0.7197, 0.6398, 0.7791, 0.6655, 0.7619, 0.718, 0.6997, 0.6868, 0.5755, 0.9672, 0.6329, 0.9887, 0.6178, 1.046, 0.5605, 1.024, 0.5789, 0.8868, 0.6427, 0.9212, 0.6329, 0.9887, 0.5755, 0.9672, 0.6427, 0.9212, 0.7053, 0.9532, 0.6902, 1.01, 0.6329, 0.9887, 0.3379, 0.8646, 0.3893, 0.8742, 0.3817, 0.9463, 0.3282, 0.9325, 0.8596, 0.2514, 0.8014, 0.2346, 0.8105, 0.1735, 0.8753, 0.2002, 0.4054, 0.8194, 0.4685, 0.8524, 0.4519, 0.9063, 0.3893, 0.8742, 0.8404, 0.4465, 0.7733, 0.4164, 0.7732, 0.3419, 0.8463, 0.3807, 0.8242, 0.4971, 0.7647, 0.4782, 0.7733, 0.4164, 0.8404, 0.4465, 0.7647, 0.4782, 0.6959, 0.4457, 0.7028, 0.3814, 0.7733, 0.4164, 0.6288, 0.7254, 0.6865, 0.7476, 0.6718, 0.8051, 0.6074, 0.7696, 0.6443, 0.6693, 0.6997, 0.6868, 0.6865, 0.7476, 0.6288, 0.7254, 0.6997, 0.6868, 0.7619, 0.718, 0.7489, 0.7791, 0.6865, 0.7476, 0.4519, 0.9063, 0.5173, 0.9439, 0.5032, 1.003, 0.4428, 0.9752, 0.4685, 0.8524, 0.5258, 0.8738, 0.5173, 0.9439, 0.4519, 0.9063, 0.5258, 0.8738, 0.5789, 0.8868, 0.5755, 0.9672, 0.5173, 0.9439, 0.4736, 0.7755, 0.5329, 0.8009, 0.5258, 0.8738, 0.4685, 0.8524, 0.4751, 0.6912, 0.5435, 0.7349, 0.5329, 0.8009, 0.4736, 0.7755, 0.9019, 0.7942, 0.9505, 0.8057, 0.9395, 0.879, 0.8769, 0.8387, 0.5834, 0.8084, 0.6513, 0.8513, 0.6427, 0.9212, 0.5789, 0.8868, 0.6074, 0.7696, 0.6718, 0.8051, 0.6513, 0.8513, 0.5834, 0.8084, 0.6718, 0.8051, 0.7355, 0.8395, 0.7203, 0.8962, 0.6513, 0.8513, 0.8491, 1.0, 0.9063, 1.016, 0.8958, 1.076, 0.838, 1.059, 0.9904, 0.3065, 0.9273, 0.2823, 0.9431, 0.2312, 1.001, 0.2474, 0.9273, 0.2823, 0.8596, 0.2514, 0.8753, 0.2002, 0.9431, 0.2312, 0.9799, 0.3655, 0.9127, 0.3352, 0.9273, 0.2823, 0.9904, 0.3065, 0.9696, 0.4246, 0.9083, 0.4033, 0.9127, 0.3352, 0.9799, 0.3655, 0.9083, 0.4033, 0.8463, 0.3807, 0.8462, 0.306, 0.9127, 0.3352, 0.3618, 0.7383, 0.4199, 0.7612, 0.4054, 0.8194, 0.349, 0.7997, 0.8463, 0.3807, 0.7732, 0.3419, 0.7901, 0.2924, 0.8462, 0.306, 0.4301, 0.6946, 0.4751, 0.6912, 0.4736, 0.7755, 0.4199, 0.7612, 0.8826, 0.7737, 0.8296, 0.7653, 0.8353, 0.6975, 0.8896, 0.7081, 0.8765, 0.8409, 0.8267, 0.8379, 0.8296, 0.7653, 0.8826, 0.7737, 0.8267, 0.8379, 0.761, 0.8074, 0.7671, 0.7402, 0.8296, 0.7653, 0.9336, 0.5949, 0.8709, 0.5714, 0.8719, 0.4983, 0.9383, 0.5274, 0.9279, 0.661, 0.8708, 0.6458, 0.8709, 0.5714, 0.9336, 0.5949, 0.8708, 0.6458, 0.8138, 0.6308, 0.8196, 0.5647, 0.8709, 0.5714, 0.8196, 0.5647, 0.7614, 0.5479, 0.7647, 0.4782, 0.8242, 0.4971, 0.8138, 0.6308, 0.7568, 0.6156, 0.7614, 0.5479, 0.8196, 0.5647, 0.7568, 0.6156, 0.6997, 0.6004, 0.6972, 0.5222, 0.7614, 0.5479, 0.5003, 0.6546, 0.5658, 0.6925, 0.5435, 0.7349, 0.4751, 0.6912, 0.518, 0.603, 0.5833, 0.6405, 0.5658, 0.6925, 0.5003, 0.6546, 0.5833, 0.6405, 0.6443, 0.6693, 0.6288, 0.7254, 0.5658, 0.6925, 0.6972, 0.5222, 0.6473, 0.5177, 0.6496, 0.4464, 0.6959, 0.4457, 0.6997, 0.6004, 0.6428, 0.5854, 0.6473, 0.5177, 0.6972, 0.5222, 0.6428, 0.5854, 0.5857, 0.5703, 0.5938, 0.5078, 0.6473, 0.5177, 0.5938, 0.5078, 0.534, 0.4885, 0.5379, 0.4198, 0.5975, 0.4386, 0.5857, 0.5703, 0.5287, 0.5552, 0.534, 0.4885, 0.5938, 0.5078, 0.5287, 0.5552, 0.4717, 0.5401, 0.4798, 0.4776, 0.534, 0.4885])
me_plane_002.materials.append(mat_material_001)
me_plane_002.use_remesh_preserve_volume = False
me_plane_002.use_remesh_preserve_attributes = False
me_plane_002.use_mirror_vertex_groups = False
me_plane_002.update()
me_plane = bpy.data.meshes.new('Plane')
me_plane.from_pydata([(-1.0, -1.0, 0.0), (1.0, -1.0, 0.0), (-1.0, 1.0, 0.0), (1.0, 1.0, 0.0), (-0.9991, -0.0004988, 0.001107), (0.0, -1.0, 0.0), (1.0, 0.0, 0.0), (0.002058, 0.9998, 0.002439), (0.0002418, -0.005346, 0.00225), (-0.983, -0.509, 0.01996), (0.5, -1.0, 0.0), (1.0, 0.5, 0.0), (-0.5, 1.0, 0.0), (-1.0, 0.5, 0.0), (-0.5, -1.0, 0.0), (1.0, -0.5, 0.0), (0.5188, 0.9984, 0.02228), (0.0188, 0.4984, 0.02228), (-0.001403, -0.5562, 0.1301), (-0.5087, 0.02089, -0.1678), (0.4922, -0.02951, 0.02104), (0.587, 0.4924, 0.1031), (-0.5026, 0.5062, -0.00131), (-0.483, -0.509, 0.01995), (0.4277, -0.7262, 0.273), (-0.9991, -0.7505, 0.001107), (0.75, -1.0, 0.0), (1.0, 0.75, 0.0), (-0.75, 1.0, 0.0), (-1.0, 0.25, 0.0), (-0.25, -1.0, 0.0), (1.0, -0.25, 0.0), (0.2688, 0.9984, 0.02228), (0.0188, 0.7484, 0.02228), (-0.00357, -0.3254, 0.1151), (-0.7467, 0.008219, 0.007469), (0.2451, -0.04141, 0.08991), (-0.983, -0.259, 0.01996), (0.25, -1.0, 0.0), (1.0, 0.25, 0.0), (-0.25, 1.0, 0.0), (-1.0, 0.75, 0.0), (-0.75, -1.0, 0.0), (1.0, -0.75, 0.0), (0.7521, 0.9998, 0.002439), (0.002058, 0.2498, 0.002439), (0.0006028, -0.7649, 0.006307), (-0.2551, 0.01229, -0.002589), (0.7499, -3.855e-06, 6.741e-05), (0.587, 0.7424, 0.1031), (0.5188, 0.2484, 0.02228), (0.337, 0.4924, 0.1031), (0.7688, 0.4984, 0.02228), (-0.5, 0.75, 0.0), (-0.5113, 0.2772, -0.005694), (-0.7503, 0.5007, -0.0001428), (-0.2503, 0.5007, -0.0001428), (-0.4902, -0.2543, -0.1411), (-0.4991, -0.7505, 0.001107), (-0.7125, -0.5199, 0.04413), (-0.25, -0.5, -0.1385), (0.4361, -0.4484, 0.151), (0.4914, -0.7828, 0.09521), (0.1962, -0.7065, 0.1038), (0.7364, -0.5322, 0.1179), (0.7688, 0.7484, 0.02228), (-0.25, 0.75, 0.0), (-0.25, -0.25, -0.1026), (0.7363, -0.2705, 0.02256), (0.337, 0.7424, 0.1031), (0.2688, 0.2484, 0.02228), (0.7521, 0.2498, 0.002439), (-0.75, 0.75, 0.0), (-0.7551, 0.2623, -0.002576), (-0.2551, 0.2623, -0.002576), (-0.7127, -0.2693, 0.04401), (-0.7414, -0.7546, 0.01015), (-0.25, -0.75, -3.795e-06), (0.1964, -0.4536, 0.1452), (0.2415, -0.8006, 0.03151), (0.7496, -0.75, 0.0003979), (-1.0, -0.875, 0.0), (0.875, -1.0, 0.0), (1.0, 0.875, 0.0), (-0.875, 1.0, 0.0), (-1.0, 0.1252, -4.139e-05), (-0.125, -1.0, 0.0), (1.0, -0.125, 0.0), (0.1336, 0.9992, 0.01024), (0.00864, 0.8742, 0.01024), (0.0004132, -0.1691, 0.108), (-0.8722, 0.0008491, 0.004061), (0.1234, -0.0283, 0.0146), (-0.9766, -0.3874, 0.02755), (0.375, -1.0, 0.0), (1.0, 0.375, 0.0), (-0.375, 1.0, 0.0), (-1.0, 0.625, 0.0), (-0.625, -1.0, 0.0), (1.0, -0.625, 0.0), (0.6336, 0.9992, 0.01024), (0.00864, 0.3742, 0.01024), (-0.001278, -0.6596, 0.01725), (-0.3824, 0.01772, -0.1684), (0.6224, -0.006157, 0.005289), (0.5522, 0.8704, 0.06183), (0.5522, 0.3704, 0.06183), (0.1772, 0.4954, 0.06183), (0.6772, 0.4954, 0.06183), (-0.5, 0.875, 0.0), (-0.507, 0.392, -0.003555), (-0.875, 0.5, 0.0), (-0.3762, 0.5029, -0.0006041), (-0.4994, -0.1179, -0.1625), (-0.4891, -0.6308, 0.01283), (-0.8428, -0.5171, 0.0379), (-0.3733, -0.5009, -0.09736), (0.4709, -0.2268, 0.0748), (0.4641, -0.7616, 0.1889), (0.1061, -0.6328, 0.1665), (0.5034, -0.67, 0.2436), (-0.9891, -0.6308, 0.01283), (0.625, -1.0, 0.0), (1.0, 0.625, 0.0), (-0.625, 1.0, 0.0), (-1.0, 0.375, 0.0), (-0.375, -1.0, 0.0), (1.0, -0.375, 0.0), (0.4066, 0.9972, 0.03741), (0.03157, 0.6222, 0.03741), (-0.003934, -0.4431, 0.1204), (-0.6307, 0.02132, -0.0002367), (0.3616, -0.05496, 0.03817), (-0.9891, -0.1308, 0.01283), (0.125, -1.0, 0.0), (1.0, 0.125, 0.0), (-0.125, 1.0, 0.0), (-1.0, 0.875, 0.0), (-0.875, -1.0, 0.0), (1.0, -0.875, 0.0), (0.875, 1.0, 0.0), (-8.197e-05, 0.1252, -4.139e-05), (0.0, -0.875, 0.0), (-0.1262, 0.002882, -0.0006041), (0.875, 0.0, 0.0), (0.5987, 0.6163, 0.1169), (0.5006, 0.1249, 0.000725), (0.4737, 0.4913, 0.1169), (0.8756, 0.4999, 0.0007227), (-0.5001, 0.6252, -4.139e-05), (-0.5132, 0.1567, -0.006656), (-0.6262, 0.5029, -0.0006041), (-0.1244, 0.4999, 0.0007227), (-0.4871, -0.3818, -0.1552), (-0.5, -0.875, 0.0), (-0.5928, -0.5171, 0.0379), (-0.125, -0.501, 0.0004333), (0.4164, -0.6317, 0.2657), (0.5, -0.8757, 0.02227), (0.3066, -0.7513, 0.2653), (0.875, -0.5, 4.31e-06), (0.7586, 0.8742, 0.01024), (0.7816, 0.6222, 0.03741), (0.6772, 0.7454, 0.06183), (0.8756, 0.7499, 0.0007227), (-0.25, 0.875, 0.0), (-0.25, 0.625, 0.0), (-0.375, 0.75, 0.0), (-0.1244, 0.7499, 0.0007227), (-0.2512, -0.1222, -0.1045), (-0.25, -0.375, -0.09658), (-0.3746, -0.25, -0.2026), (-0.1245, -0.2602, 0.004263), (0.7459, -0.1287, 0.005564), (0.7308, -0.4096, 0.03409), (0.5797, -0.3604, 0.092), (0.8746, -0.25, 0.0003613), (0.3022, 0.8704, 0.06183), (0.3487, 0.6163, 0.1169), (0.1772, 0.7454, 0.06183), (0.4737, 0.7413, 0.1169), (0.3022, 0.3704, 0.06183), (0.2506, 0.1246, 0.0008589), (0.1336, 0.2492, 0.01024), (0.4066, 0.2472, 0.03741), (0.7586, 0.3742, 0.01024), (0.75, 0.125, 0.0), (0.6336, 0.2492, 0.01024), (0.875, 0.25, 0.0), (-0.75, 0.875, 0.0), (-0.75, 0.625, 0.0), (-0.875, 0.75, 0.0), (-0.625, 0.75, 0.0), (-0.7533, 0.3829, -0.001656), (-0.7568, 0.1418, -0.003239), (-0.8762, 0.2529, -0.0006041), (-0.6347, 0.2733, -0.00489), (-0.2533, 0.3829, -0.001656), (-0.257, 0.142, -0.003555), (-0.3847, 0.2733, -0.00489), (-0.1262, 0.2529, -0.0006041), (-0.73, -0.1291, 0.02581), (-0.7062, -0.3982, 0.05152), (-0.8428, -0.2671, 0.0379), (-0.5936, -0.2651, 0.03747), (-0.7266, -0.6374, 0.02755), (-0.7497, -0.8751, 0.0003208), (-0.871, -0.7521, 0.004682), (-0.621, -0.7521, 0.004682), (-0.25, -0.625, -0.07868), (-0.25, -0.875, 0.0), (-0.375, -0.75, 0.0), (-0.125, -0.75, 0.0), (0.2217, -0.2444, 0.08222), (0.189, -0.6067, 0.1478), (0.1008, -0.3907, 0.1486), (0.3136, -0.47, 0.1602), (0.2195, -0.7562, 0.07332), (0.2502, -0.8797, 0.001984), (0.1227, -0.7854, 0.01857), (0.3547, -0.8369, 0.1322), (0.7264, -0.5957, 0.09782), (0.75, -0.875, 0.0), (0.6201, -0.7603, 0.01301), (0.875, -0.75, 0.0), (0.875, 0.875, 0.0), (-0.125, 0.875, 0.0), (-0.1252, -0.1257, 0.0004496), (0.875, -0.125, 0.0), (0.4422, 0.8691, 0.07965), (0.4422, 0.3691, 0.07965), (0.875, 0.375, 0.0), (-0.625, 0.875, 0.0), (-0.6301, 0.3873, -0.002576), (-0.1253, 0.3757, -0.0001428), (-0.6129, -0.1223, 0.01751), (-0.608, -0.634, 0.01996), (-0.125, -0.6257, 0.0002777), (0.3381, -0.2618, 0.09849), (0.3292, -0.8029, 0.228), (0.875, -0.625, 3.141e-06), (0.6624, 0.8717, 0.04431), (0.6922, 0.6191, 0.07965), (0.8804, 0.6245, 0.006427), (-0.375, 0.875, 0.0), (-0.375, 0.625, 0.0), (-0.1196, 0.6245, 0.006427), (-0.3778, -0.1181, -0.1581), (-0.3733, -0.3759, -0.1651), (-0.1247, -0.381, 0.002505), (0.6051, -0.178, 0.04349), (0.5095, -0.5662, 0.2467), (0.8733, -0.3751, 0.001683), (0.1624, 0.8717, 0.04431), (0.1922, 0.6191, 0.07965), (0.4872, 0.6152, 0.1329), (0.1624, 0.3717, 0.04431), (0.125, 0.125, 2.952e-07), (0.3793, 0.1191, 0.008464), (0.6624, 0.3717, 0.04431), (0.625, 0.125, 0.0), (0.875, 0.125, 0.0), (-0.875, 0.875, 0.0), (-0.875, 0.625, 0.0), (-0.625, 0.625, 0.0), (-0.8753, 0.3757, -0.0001428), (-0.8776, 0.1312, -0.00131), (-0.6363, 0.1522, -0.005694), (-0.3801, 0.3873, -0.002576), (-0.3863, 0.1522, -0.005702), (-0.1276, 0.1312, -0.00131), (-0.8584, -0.1331, 0.01977), (-0.8375, -0.3949, 0.04413), (-0.5875, -0.3949, 0.04412), (-0.858, -0.634, 0.01996), (-0.875, -0.875, 0.0), (-0.625, -0.875, 0.0), (-0.3741, -0.6255, 0.001098), (-0.375, -0.875, 0.0), (-0.125, -0.875, 0.0), (0.1126, -0.2243, 0.1595), (0.09991, -0.5189, 0.2089), (0.2965, -0.655, 0.3246), (0.1071, -0.7242, 0.05332), (0.125, -0.8756, 0.0002469), (0.3736, -0.8866, 0.006756), (0.5387, -0.7284, 0.1961), (0.625, -0.875, 0.0), (0.875, -0.875, 0.0)], [], [(225, 83, 3, 140), (226, 89, 7, 136), (227, 90, 8, 143), (228, 87, 6, 144), (229, 105, 16, 128), (230, 106, 21, 147), (231, 95, 11, 148), (232, 109, 12, 124), (233, 110, 22, 151), (234, 101, 17, 152), (235, 113, 19, 131), (236, 114, 23, 155), (237, 102, 18, 156), (238, 117, 20, 132), (239, 118, 24, 159), (240, 99, 15, 160), (241, 161, 44, 100), (242, 162, 65, 163), (243, 123, 27, 164), (244, 165, 40, 96), (245, 166, 66, 167), (246, 129, 33, 168), (247, 169, 47, 103), (248, 170, 67, 171), (249, 130, 34, 172), (250, 173, 48, 104), (251, 174, 68, 175), (252, 127, 31, 176), (253, 177, 32, 88), (254, 178, 69, 179), (255, 145, 49, 180), (256, 181, 51, 107), (257, 182, 70, 183), (258, 146, 50, 184), (259, 185, 52, 108), (260, 186, 71, 187), (261, 135, 39, 188), (262, 189, 28, 84), (263, 190, 72, 191), (264, 149, 53, 192), (265, 193, 55, 111), (266, 194, 73, 195), (267, 150, 54, 196), (268, 197, 56, 112), (269, 198, 74, 199), (270, 141, 45, 200), (271, 201, 35, 91), (272, 202, 75, 203), (273, 153, 57, 204), (274, 205, 59, 115), (275, 206, 76, 207), (276, 154, 58, 208), (277, 209, 60, 116), (278, 210, 77, 211), (279, 142, 46, 212), (280, 213, 36, 92), (281, 214, 78, 215), (282, 157, 61, 216), (283, 217, 63, 119), (284, 218, 79, 219), (285, 158, 62, 220), (286, 221, 64, 120), (287, 222, 80, 223), (288, 139, 43, 224), (161, 225, 140, 44), (65, 164, 225, 161), (164, 27, 83, 225), (165, 226, 136, 40), (66, 168, 226, 165), (168, 33, 89, 226), (169, 227, 143, 47), (67, 172, 227, 169), (172, 34, 90, 227), (173, 228, 144, 48), (68, 176, 228, 173), (176, 31, 87, 228), (177, 229, 128, 32), (69, 180, 229, 177), (180, 49, 105, 229), (181, 230, 147, 51), (70, 184, 230, 181), (184, 50, 106, 230), (185, 231, 148, 52), (71, 188, 231, 185), (188, 39, 95, 231), (189, 232, 124, 28), (72, 192, 232, 189), (192, 53, 109, 232), (193, 233, 151, 55), (73, 196, 233, 193), (196, 54, 110, 233), (197, 234, 152, 56), (74, 200, 234, 197), (200, 45, 101, 234), (201, 235, 131, 35), (75, 204, 235, 201), (204, 57, 113, 235), (205, 236, 155, 59), (76, 208, 236, 205), (208, 58, 114, 236), (209, 237, 156, 60), (77, 212, 237, 209), (212, 46, 102, 237), (213, 238, 132, 36), (78, 216, 238, 213), (216, 61, 117, 238), (217, 239, 159, 63), (79, 220, 239, 217), (220, 62, 118, 239), (221, 240, 160, 64), (80, 224, 240, 221), (224, 43, 99, 240), (105, 241, 100, 16), (49, 163, 241, 105), (163, 65, 161, 241), (145, 242, 163, 49), (21, 108, 242, 145), (108, 52, 162, 242), (162, 243, 164, 65), (52, 148, 243, 162), (148, 11, 123, 243), (109, 244, 96, 12), (53, 167, 244, 109), (167, 66, 165, 244), (149, 245, 167, 53), (22, 112, 245, 149), (112, 56, 166, 245), (166, 246, 168, 66), (56, 152, 246, 166), (152, 17, 129, 246), (113, 247, 103, 19), (57, 171, 247, 113), (171, 67, 169, 247), (153, 248, 171, 57), (23, 116, 248, 153), (116, 60, 170, 248), (170, 249, 172, 67), (60, 156, 249, 170), (156, 18, 130, 249), (117, 250, 104, 20), (61, 175, 250, 117), (175, 68, 173, 250), (157, 251, 175, 61), (24, 120, 251, 157), (120, 64, 174, 251), (174, 252, 176, 68), (64, 160, 252, 174), (160, 15, 127, 252), (89, 253, 88, 7), (33, 179, 253, 89), (179, 69, 177, 253), (129, 254, 179, 33), (17, 107, 254, 129), (107, 51, 178, 254), (178, 255, 180, 69), (51, 147, 255, 178), (147, 21, 145, 255), (101, 256, 107, 17), (45, 183, 256, 101), (183, 70, 181, 256), (141, 257, 183, 45), (8, 92, 257, 141), (92, 36, 182, 257), (182, 258, 184, 70), (36, 132, 258, 182), (132, 20, 146, 258), (106, 259, 108, 21), (50, 187, 259, 106), (187, 71, 185, 259), (146, 260, 187, 50), (20, 104, 260, 146), (104, 48, 186, 260), (186, 261, 188, 71), (48, 144, 261, 186), (144, 6, 135, 261), (137, 262, 84, 2), (41, 191, 262, 137), (191, 72, 189, 262), (97, 263, 191, 41), (13, 111, 263, 97), (111, 55, 190, 263), (190, 264, 192, 72), (55, 151, 264, 190), (151, 22, 149, 264), (125, 265, 111, 13), (29, 195, 265, 125), (195, 73, 193, 265), (85, 266, 195, 29), (4, 91, 266, 85), (91, 35, 194, 266), (194, 267, 196, 73), (35, 131, 267, 194), (131, 19, 150, 267), (110, 268, 112, 22), (54, 199, 268, 110), (199, 74, 197, 268), (150, 269, 199, 54), (19, 103, 269, 150), (103, 47, 198, 269), (198, 270, 200, 74), (47, 143, 270, 198), (143, 8, 141, 270), (133, 271, 91, 4), (37, 203, 271, 133), (203, 75, 201, 271), (93, 272, 203, 37), (9, 115, 272, 93), (115, 59, 202, 272), (202, 273, 204, 75), (59, 155, 273, 202), (155, 23, 153, 273), (121, 274, 115, 9), (25, 207, 274, 121), (207, 76, 205, 274), (81, 275, 207, 25), (0, 138, 275, 81), (138, 42, 206, 275), (206, 276, 208, 76), (42, 98, 276, 206), (98, 14, 154, 276), (114, 277, 116, 23), (58, 211, 277, 114), (211, 77, 209, 277), (154, 278, 211, 58), (14, 126, 278, 154), (126, 30, 210, 278), (210, 279, 212, 77), (30, 86, 279, 210), (86, 5, 142, 279), (90, 280, 92, 8), (34, 215, 280, 90), (215, 78, 213, 280), (130, 281, 215, 34), (18, 119, 281, 130), (119, 63, 214, 281), (214, 282, 216, 78), (63, 159, 282, 214), (159, 24, 157, 282), (102, 283, 119, 18), (46, 219, 283, 102), (219, 79, 217, 283), (142, 284, 219, 46), (5, 134, 284, 142), (134, 38, 218, 284), (218, 285, 220, 79), (38, 94, 285, 218), (94, 10, 158, 285), (118, 286, 120, 24), (62, 223, 286, 118), (223, 80, 221, 286), (158, 287, 223, 62), (10, 122, 287, 158), (122, 26, 222, 287), (222, 288, 224, 80), (26, 82, 288, 222), (82, 1, 139, 288)])
me_plane.polygons.foreach_set('use_smooth', [True] * 256)
_uv = me_plane.uv_layers.new(name='UVMap')
_uv.uv.foreach_set('vector', [4.384, 4.284, 4.931, 4.278, 4.937, 4.826, 4.389, 4.831, -0.002486, 4.295, 0.5823, 4.294, 0.5497, 4.842, -0.004816, 4.841, 0.03344, -0.03562, 0.6713, -0.2773, 0.5656, 0.4896, 0.03162, 0.5184, 4.31, -0.06739, 4.851, -0.08762, 4.869, 0.4573, 4.326, 0.4728, 2.474, 4.239, 2.949, 4.258, 2.82, 4.842, 2.324, 4.823, 2.467, 2.132, 2.936, 2.12, 3.062, 2.66, 2.595, 2.661, 4.359, 2.103, 4.904, 2.094, 4.91, 2.64, 4.369, 2.646, -2.185, 4.292, -1.64, 4.291, -1.639, 4.836, -2.184, 4.837, -2.219, 2.149, -1.672, 2.167, -1.652, 2.674, -2.198, 2.661, 0.009395, 2.117, 0.5922, 2.116, 0.6367, 2.656, 0.008157, 2.657, -2.303, -0.1261, -1.537, -0.0981, -1.533, 0.3356, -2.284, 0.4916, -2.262, -2.216, -1.754, -2.179, -1.763, -1.669, -2.221, -1.715, -0.03661, -2.081, 0.4778, -2.299, 0.683, -1.753, -0.008706, -1.545, 2.039, -0.605, 2.573, -0.4631, 2.684, 0.3745, 2.136, 0.2597, 2.038, -2.463, 2.429, -2.492, 2.281, -2.263, 2.0, -2.304, 4.201, -2.234, 4.746, -2.244, 4.765, -1.712, 4.223, -1.692, 3.432, 4.264, 3.875, 4.285, 3.849, 4.835, 3.328, 4.845, 3.519, 3.175, 3.939, 3.184, 3.91, 3.736, 3.483, 3.715, 4.392, 3.189, 4.916, 3.185, 4.924, 3.73, 4.382, 3.738, -1.094, 4.292, -0.5482, 4.293, -0.5499, 4.839, -1.095, 4.837, -1.092, 3.198, -0.5436, 3.2, -0.5462, 3.747, -1.093, 3.746, 0.02786, 3.202, 0.6998, 3.195, 0.6323, 3.744, 0.002321, 3.75, -1.127, -0.1089, -0.6335, -0.08488, -0.4953, 0.5575, -1.168, 0.3123, -1.121, -0.9527, -0.6209, -1.022, -0.6, -0.5511, -1.126, -0.5513, 0.008201, -1.069, 0.6616, -1.324, 0.659, -0.8706, 0.02836, -0.5948, 3.138, -0.2677, 3.755, -0.06427, 3.787, 0.4865, 3.24, 0.4704, 2.571, -1.852, 3.632, -1.242, 3.687, -0.667, 2.977, -1.03, 4.253, -1.144, 4.797, -1.174, 4.828, -0.6319, 4.286, -0.6059, 1.265, 4.273, 1.872, 4.262, 1.717, 4.84, 1.124, 4.842, 1.412, 3.183, 2.085, 3.172, 2.033, 3.697, 1.336, 3.726, 2.652, 3.166, 3.106, 3.168, 3.069, 3.686, 2.6, 3.682, 1.27, 2.12, 1.871, 2.122, 2.032, 2.658, 1.338, 2.653, 1.092, 1.045, 1.638, 1.029, 1.718, 1.575, 1.133, 1.578, 2.2, 1.012, 2.724, 1.035, 2.804, 1.571, 2.316, 1.582, 3.413, 2.117, 3.853, 2.107, 3.899, 2.644, 3.474, 2.649, 3.258, 1.032, 3.797, 1.025, 3.813, 1.567, 3.3, 1.568, 4.339, 1.015, 4.883, 1.002, 4.894, 1.548, 4.349, 1.558, -3.274, 4.298, -2.73, 4.294, -2.727, 4.838, -3.27, 4.841, -3.283, 3.209, -2.737, 3.203, -2.733, 3.749, -3.278, 3.754, -2.189, 3.199, -1.641, 3.198, -1.64, 3.745, -2.187, 3.746, -3.303, 2.119, -2.765, 2.139, -2.744, 2.657, -3.291, 2.663, -3.347, 1.048, -2.813, 1.071, -2.786, 1.605, -3.321, 1.581, -2.27, 1.091, -1.694, 1.091, -1.689, 1.652, -2.247, 1.64, -1.108, 2.151, -0.5495, 2.14, -0.5416, 2.656, -1.095, 2.661, -1.114, 1.106, -0.5376, 1.093, -0.5472, 1.613, -1.12, 1.645, 0.01735, 1.063, 0.5611, 1.044, 0.5662, 1.578, 0.01307, 1.585, -3.323, -0.1039, -2.781, -0.1182, -2.803, 0.4756, -3.352, 0.477, -3.259, -1.219, -2.708, -1.23, -2.738, -0.6991, -3.276, -0.6778, -2.217, -1.204, -1.474, -0.9762, -1.535, -0.5652, -2.267, -0.6876, -3.336, -2.249, -2.769, -2.245, -2.724, -1.74, -3.277, -1.74, -3.38, -3.302, -2.834, -3.284, -2.816, -2.758, -3.379, -2.766, -2.291, -3.264, -1.745, -3.242, -1.766, -2.698, -2.294, -2.73, -1.261, -2.122, -0.6657, -1.985, -0.6791, -1.485, -1.146, -1.472, -1.195, -3.218, -0.6382, -3.2, -0.6519, -2.629, -1.221, -2.663, -0.08725, -3.2, 0.4587, -3.212, 0.475, -2.736, -0.07698, -2.648, 1.114, -0.4919, 1.591, -0.5454, 1.618, 0.2354, 1.076, 0.4146, 1.101, -1.618, 1.418, -1.976, 1.482, -1.371, 1.097, -1.127, 2.02, -2.092, 2.289, -2.017, 2.375, -1.349, 1.932, -1.431, 0.9614, -2.535, 1.439, -2.651, 1.377, -2.41, 1.091, -2.001, 0.9959, -3.229, 1.527, -3.259, 1.495, -2.906, 0.9986, -2.836, 2.063, -3.29, 2.617, -3.257, 2.59, -2.788, 2.058, -2.76, 2.653, -2.38, 3.465, -2.054, 3.471, -1.803, 2.527, -2.164, 3.153, -3.302, 3.675, -3.314, 3.673, -2.788, 3.157, -2.849, 4.205, -3.316, 4.741, -3.319, 4.743, -2.782, 4.205, -2.78, 3.875, 4.285, 4.384, 4.284, 4.389, 4.831, 3.849, 4.835, 3.91, 3.736, 4.382, 3.738, 4.384, 4.284, 3.875, 4.285, 4.382, 3.738, 4.924, 3.73, 4.931, 4.278, 4.384, 4.284, -0.5482, 4.293, -0.002486, 4.295, -0.004816, 4.841, -0.5499, 4.839, -0.5462, 3.747, 0.002321, 3.75, -0.002486, 4.295, -0.5482, 4.293, 0.002321, 3.75, 0.6323, 3.744, 0.5823, 4.294, -0.002486, 4.295, -0.6335, -0.08488, 0.03344, -0.03562, 0.03162, 0.5184, -0.4953, 0.5575, -0.6, -0.5511, 0.02836, -0.5948, 0.03344, -0.03562, -0.6335, -0.08488, 0.02836, -0.5948, 0.659, -0.8706, 0.6713, -0.2773, 0.03344, -0.03562, 3.755, -0.06427, 4.31, -0.06739, 4.326, 0.4728, 3.787, 0.4865, 3.687, -0.667, 4.286, -0.6059, 4.31, -0.06739, 3.755, -0.06427, 4.286, -0.6059, 4.828, -0.6319, 4.851, -0.08762, 4.31, -0.06739, 1.872, 4.262, 2.474, 4.239, 2.324, 4.823, 1.717, 4.84, 2.033, 3.697, 2.6, 3.682, 2.474, 4.239, 1.872, 4.262, 2.6, 3.682, 3.069, 3.686, 2.949, 4.258, 2.474, 4.239, 1.871, 2.122, 2.467, 2.132, 2.595, 2.661, 2.032, 2.658, 1.718, 1.575, 2.316, 1.582, 2.467, 2.132, 1.871, 2.122, 2.316, 1.582, 2.804, 1.571, 2.936, 2.12, 2.467, 2.132, 3.853, 2.107, 4.359, 2.103, 4.369, 2.646, 3.899, 2.644, 3.813, 1.567, 4.349, 1.558, 4.359, 2.103, 3.853, 2.107, 4.349, 1.558, 4.894, 1.548, 4.904, 2.094, 4.359, 2.103, -2.73, 4.294, -2.185, 4.292, -2.184, 4.837, -2.727, 4.838, -2.733, 3.749, -2.187, 3.746, -2.185, 4.292, -2.73, 4.294, -2.187, 3.746, -1.64, 3.745, -1.64, 4.291, -2.185, 4.292, -2.765, 2.139, -2.219, 2.149, -2.198, 2.661, -2.744, 2.657, -2.786, 1.605, -2.247, 1.64, -2.219, 2.149, -2.765, 2.139, -2.247, 1.64, -1.689, 1.652, -1.672, 2.167, -2.219, 2.149, -0.5495, 2.14, 0.009395, 2.117, 0.008157, 2.657, -0.5416, 2.656, -0.5472, 1.613, 0.01307, 1.585, 0.009395, 2.117, -0.5495, 2.14, 0.01307, 1.585, 0.5662, 1.578, 0.5922, 2.116, 0.009395, 2.117, -2.781, -0.1182, -2.303, -0.1261, -2.284, 0.4916, -2.803, 0.4756, -2.738, -0.6991, -2.267, -0.6876, -2.303, -0.1261, -2.781, -0.1182, -2.267, -0.6876, -1.535, -0.5652, -1.537, -0.0981, -2.303, -0.1261, -2.769, -2.245, -2.262, -2.216, -2.221, -1.715, -2.724, -1.74, -2.816, -2.758, -2.294, -2.73, -2.262, -2.216, -2.769, -2.245, -2.294, -2.73, -1.766, -2.698, -1.754, -2.179, -2.262, -2.216, -0.6657, -1.985, -0.03661, -2.081, -0.008706, -1.545, -0.6791, -1.485, -0.6519, -2.629, -0.07698, -2.648, -0.03661, -2.081, -0.6657, -1.985, -0.07698, -2.648, 0.475, -2.736, 0.4778, -2.299, -0.03661, -2.081, 1.591, -0.5454, 2.039, -0.605, 2.136, 0.2597, 1.618, 0.2354, 1.482, -1.371, 1.932, -1.431, 2.039, -0.605, 1.591, -0.5454, 1.932, -1.431, 2.375, -1.349, 2.573, -0.4631, 2.039, -0.605, 1.439, -2.651, 2.038, -2.463, 2.0, -2.304, 1.377, -2.41, 1.495, -2.906, 2.058, -2.76, 2.038, -2.463, 1.439, -2.651, 2.058, -2.76, 2.59, -2.788, 2.429, -2.492, 2.038, -2.463, 3.465, -2.054, 4.201, -2.234, 4.223, -1.692, 3.471, -1.803, 3.673, -2.788, 4.205, -2.78, 4.201, -2.234, 3.465, -2.054, 4.205, -2.78, 4.743, -2.782, 4.746, -2.244, 4.201, -2.234, 2.949, 4.258, 3.432, 4.264, 3.328, 4.845, 2.82, 4.842, 3.069, 3.686, 3.483, 3.715, 3.432, 4.264, 2.949, 4.258, 3.483, 3.715, 3.91, 3.736, 3.875, 4.285, 3.432, 4.264, 3.106, 3.168, 3.519, 3.175, 3.483, 3.715, 3.069, 3.686, 3.062, 2.66, 3.474, 2.649, 3.519, 3.175, 3.106, 3.168, 3.474, 2.649, 3.899, 2.644, 3.939, 3.184, 3.519, 3.175, 3.939, 3.184, 4.392, 3.189, 4.382, 3.738, 3.91, 3.736, 3.899, 2.644, 4.369, 2.646, 4.392, 3.189, 3.939, 3.184, 4.369, 2.646, 4.91, 2.64, 4.916, 3.185, 4.392, 3.189, -1.64, 4.291, -1.094, 4.292, -1.095, 4.837, -1.639, 4.836, -1.64, 3.745, -1.093, 3.746, -1.094, 4.292, -1.64, 4.291, -1.093, 3.746, -0.5462, 3.747, -0.5482, 4.293, -1.094, 4.292, -1.641, 3.198, -1.092, 3.198, -1.093, 3.746, -1.64, 3.745, -1.652, 2.674, -1.095, 2.661, -1.092, 3.198, -1.641, 3.198, -1.095, 2.661, -0.5416, 2.656, -0.5436, 3.2, -1.092, 3.198, -0.5436, 3.2, 0.02786, 3.202, 0.002321, 3.75, -0.5462, 3.747, -0.5416, 2.656, 0.008157, 2.657, 0.02786, 3.202, -0.5436, 3.2, 0.008157, 2.657, 0.6367, 2.656, 0.6998, 3.195, 0.02786, 3.202, -1.537, -0.0981, -1.127, -0.1089, -1.168, 0.3123, -1.533, 0.3356, -1.535, -0.5652, -1.126, -0.5513, -1.127, -0.1089, -1.537, -0.0981, -1.126, -0.5513, -0.6, -0.5511, -0.6335, -0.08488, -1.127, -0.1089, -1.474, -0.9762, -1.121, -0.9527, -1.126, -0.5513, -1.535, -0.5652, -1.763, -1.669, -1.146, -1.472, -1.121, -0.9527, -1.474, -0.9762, -1.146, -1.472, -0.6791, -1.485, -0.6209, -1.022, -1.121, -0.9527, -0.6209, -1.022, 0.008201, -1.069, 0.02836, -0.5948, -0.6, -0.5511, -0.6791, -1.485, -0.008706, -1.545, 0.008201, -1.069, -0.6209, -1.022, -0.008706, -1.545, 0.683, -1.753, 0.6616, -1.324, 0.008201, -1.069, 2.573, -0.4631, 3.138, -0.2677, 3.24, 0.4704, 2.684, 0.3745, 2.375, -1.349, 2.977, -1.03, 3.138, -0.2677, 2.573, -0.4631, 2.977, -1.03, 3.687, -0.667, 3.755, -0.06427, 3.138, -0.2677, 2.289, -2.017, 2.571, -1.852, 2.977, -1.03, 2.375, -1.349, 2.281, -2.263, 2.527, -2.164, 2.571, -1.852, 2.289, -2.017, 2.527, -2.164, 3.471, -1.803, 3.632, -1.242, 2.571, -1.852, 3.632, -1.242, 4.253, -1.144, 4.286, -0.6059, 3.687, -0.667, 3.471, -1.803, 4.223, -1.692, 4.253, -1.144, 3.632, -1.242, 4.223, -1.692, 4.765, -1.712, 4.797, -1.174, 4.253, -1.144, 0.5823, 4.294, 1.265, 4.273, 1.124, 4.842, 0.5497, 4.842, 0.6323, 3.744, 1.336, 3.726, 1.265, 4.273, 0.5823, 4.294, 1.336, 3.726, 2.033, 3.697, 1.872, 4.262, 1.265, 4.273, 0.6998, 3.195, 1.412, 3.183, 1.336, 3.726, 0.6323, 3.744, 0.6367, 2.656, 1.338, 2.653, 1.412, 3.183, 0.6998, 3.195, 1.338, 2.653, 2.032, 2.658, 2.085, 3.172, 1.412, 3.183, 2.085, 3.172, 2.652, 3.166, 2.6, 3.682, 2.033, 3.697, 2.032, 2.658, 2.595, 2.661, 2.652, 3.166, 2.085, 3.172, 2.595, 2.661, 3.062, 2.66, 3.106, 3.168, 2.652, 3.166, 0.5922, 2.116, 1.27, 2.12, 1.338, 2.653, 0.6367, 2.656, 0.5662, 1.578, 1.133, 1.578, 1.27, 2.12, 0.5922, 2.116, 1.133, 1.578, 1.718, 1.575, 1.871, 2.122, 1.27, 2.12, 0.5611, 1.044, 1.092, 1.045, 1.133, 1.578, 0.5662, 1.578, 0.5656, 0.4896, 1.076, 0.4146, 1.092, 1.045, 0.5611, 1.044, 1.076, 0.4146, 1.618, 0.2354, 1.638, 1.029, 1.092, 1.045, 1.638, 1.029, 2.2, 1.012, 2.316, 1.582, 1.718, 1.575, 1.618, 0.2354, 2.136, 0.2597, 2.2, 1.012, 1.638, 1.029, 2.136, 0.2597, 2.684, 0.3745, 2.724, 1.035, 2.2, 1.012, 2.936, 2.12, 3.413, 2.117, 3.474, 2.649, 3.062, 2.66, 2.804, 1.571, 3.3, 1.568, 3.413, 2.117, 2.936, 2.12, 3.3, 1.568, 3.813, 1.567, 3.853, 2.107, 3.413, 2.117, 2.724, 1.035, 3.258, 1.032, 3.3, 1.568, 2.804, 1.571, 2.684, 0.3745, 3.24, 0.4704, 3.258, 1.032, 2.724, 1.035, 3.24, 0.4704, 3.787, 0.4865, 3.797, 1.025, 3.258, 1.032, 3.797, 1.025, 4.339, 1.015, 4.349, 1.558, 3.813, 1.567, 3.787, 0.4865, 4.326, 0.4728, 4.339, 1.015, 3.797, 1.025, 4.326, 0.4728, 4.869, 0.4573, 4.883, 1.002, 4.339, 1.015, -3.817, 4.302, -3.274, 4.298, -3.27, 4.841, -3.813, 4.845, -3.821, 3.759, -3.278, 3.754, -3.274, 4.298, -3.817, 4.302, -3.278, 3.754, -2.733, 3.749, -2.73, 4.294, -3.274, 4.298, -3.827, 3.216, -3.283, 3.209, -3.278, 3.754, -3.821, 3.759, -3.835, 2.672, -3.291, 2.663, -3.283, 3.209, -3.827, 3.216, -3.291, 2.663, -2.744, 2.657, -2.737, 3.203, -3.283, 3.209, -2.737, 3.203, -2.189, 3.199, -2.187, 3.746, -2.733, 3.749, -2.744, 2.657, -2.198, 2.661, -2.189, 3.199, -2.737, 3.203, -2.198, 2.661, -1.652, 2.674, -1.641, 3.198, -2.189, 3.199, -3.847, 2.129, -3.303, 2.119, -3.291, 2.663, -3.835, 2.672, -3.862, 1.586, -3.321, 1.581, -3.303, 2.119, -3.847, 2.129, -3.321, 1.581, -2.786, 1.605, -2.765, 2.139, -3.303, 2.119, -3.883, 1.044, -3.347, 1.048, -3.321, 1.581, -3.862, 1.586, -3.903, 0.497, -3.352, 0.477, -3.347, 1.048, -3.883, 1.044, -3.352, 0.477, -2.803, 0.4756, -2.813, 1.071, -3.347, 1.048, -2.813, 1.071, -2.27, 1.091, -2.247, 1.64, -2.786, 1.605, -2.803, 0.4756, -2.284, 0.4916, -2.27, 1.091, -2.813, 1.071, -2.284, 0.4916, -1.533, 0.3356, -1.694, 1.091, -2.27, 1.091, -1.672, 2.167, -1.108, 2.151, -1.095, 2.661, -1.652, 2.674, -1.689, 1.652, -1.12, 1.645, -1.108, 2.151, -1.672, 2.167, -1.12, 1.645, -0.5472, 1.613, -0.5495, 2.14, -1.108, 2.151, -1.694, 1.091, -1.114, 1.106, -1.12, 1.645, -1.689, 1.652, -1.533, 0.3356, -1.168, 0.3123, -1.114, 1.106, -1.694, 1.091, -1.168, 0.3123, -0.4953, 0.5575, -0.5376, 1.093, -1.114, 1.106, -0.5376, 1.093, 0.01735, 1.063, 0.01307, 1.585, -0.5472, 1.613, -0.4953, 0.5575, 0.03162, 0.5184, 0.01735, 1.063, -0.5376, 1.093, 0.03162, 0.5184, 0.5656, 0.4896, 0.5611, 1.044, 0.01735, 1.063, -3.884, -0.06895, -3.323, -0.1039, -3.352, 0.477, -3.903, 0.497, -3.879, -0.6245, -3.276, -0.6778, -3.323, -0.1039, -3.884, -0.06895, -3.276, -0.6778, -2.738, -0.6991, -2.781, -0.1182, -3.323, -0.1039, -3.86, -1.184, -3.259, -1.219, -3.276, -0.6778, -3.879, -0.6245, -3.889, -1.716, -3.277, -1.74, -3.259, -1.219, -3.86, -1.184, -3.277, -1.74, -2.724, -1.74, -2.708, -1.23, -3.259, -1.219, -2.708, -1.23, -2.217, -1.204, -2.267, -0.6876, -2.738, -0.6991, -2.724, -1.74, -2.221, -1.715, -2.217, -1.204, -2.708, -1.23, -2.221, -1.715, -1.763, -1.669, -1.474, -0.9762, -2.217, -1.204, -3.906, -2.249, -3.336, -2.249, -3.277, -1.74, -3.889, -1.716, -3.937, -2.775, -3.379, -2.766, -3.336, -2.249, -3.906, -2.249, -3.379, -2.766, -2.816, -2.758, -2.769, -2.245, -3.336, -2.249, -3.925, -3.318, -3.38, -3.302, -3.379, -2.766, -3.937, -2.775, -3.908, -3.864, -3.362, -3.847, -3.38, -3.302, -3.925, -3.318, -3.362, -3.847, -2.817, -3.829, -2.834, -3.284, -3.38, -3.302, -2.834, -3.284, -2.291, -3.264, -2.294, -2.73, -2.816, -2.758, -2.817, -3.829, -2.271, -3.81, -2.291, -3.264, -2.834, -3.284, -2.271, -3.81, -1.723, -3.789, -1.745, -3.242, -2.291, -3.264, -1.754, -2.179, -1.261, -2.122, -1.146, -1.472, -1.763, -1.669, -1.766, -2.698, -1.221, -2.663, -1.261, -2.122, -1.754, -2.179, -1.221, -2.663, -0.6519, -2.629, -0.6657, -1.985, -1.261, -2.122, -1.745, -3.242, -1.195, -3.218, -1.221, -2.663, -1.766, -2.698, -1.723, -3.789, -1.175, -3.768, -1.195, -3.218, -1.745, -3.242, -1.175, -3.768, -0.6287, -3.75, -0.6382, -3.2, -1.195, -3.218, -0.6382, -3.2, -0.08725, -3.2, -0.07698, -2.648, -0.6519, -2.629, -0.6287, -3.75, -0.08928, -3.744, -0.08725, -3.2, -0.6382, -3.2, -0.08928, -3.744, 0.4473, -3.75, 0.4587, -3.212, -0.08725, -3.2, 0.6713, -0.2773, 1.114, -0.4919, 1.076, 0.4146, 0.5656, 0.4896, 0.659, -0.8706, 1.097, -1.127, 1.114, -0.4919, 0.6713, -0.2773, 1.097, -1.127, 1.482, -1.371, 1.591, -0.5454, 1.114, -0.4919, 0.6616, -1.324, 1.101, -1.618, 1.097, -1.127, 0.659, -0.8706, 0.683, -1.753, 1.091, -2.001, 1.101, -1.618, 0.6616, -1.324, 1.091, -2.001, 1.377, -2.41, 1.418, -1.976, 1.101, -1.618, 1.418, -1.976, 2.02, -2.092, 1.932, -1.431, 1.482, -1.371, 1.377, -2.41, 2.0, -2.304, 2.02, -2.092, 1.418, -1.976, 2.0, -2.304, 2.281, -2.263, 2.289, -2.017, 2.02, -2.092, 0.4778, -2.299, 0.9614, -2.535, 1.091, -2.001, 0.683, -1.753, 0.475, -2.736, 0.9986, -2.836, 0.9614, -2.535, 0.4778, -2.299, 0.9986, -2.836, 1.495, -2.906, 1.439, -2.651, 0.9614, -2.535, 0.4587, -3.212, 0.9959, -3.229, 0.9986, -2.836, 0.475, -2.736, 0.4473, -3.75, 0.9838, -3.762, 0.9959, -3.229, 0.4587, -3.212, 0.9838, -3.762, 1.519, -3.773, 1.527, -3.259, 0.9959, -3.229, 1.527, -3.259, 2.063, -3.29, 2.058, -2.76, 1.495, -2.906, 1.519, -3.773, 2.057, -3.783, 2.063, -3.29, 1.527, -3.259, 2.057, -3.783, 2.594, -3.8, 2.617, -3.257, 2.063, -3.29, 2.429, -2.492, 2.653, -2.38, 2.527, -2.164, 2.281, -2.263, 2.59, -2.788, 3.157, -2.849, 2.653, -2.38, 2.429, -2.492, 3.157, -2.849, 3.673, -2.788, 3.465, -2.054, 2.653, -2.38, 2.617, -3.257, 3.153, -3.302, 3.157, -2.849, 2.59, -2.788, 2.594, -3.8, 3.131, -3.829, 3.153, -3.302, 2.617, -3.257, 3.131, -3.829, 3.665, -3.845, 3.675, -3.314, 3.153, -3.302, 3.675, -3.314, 4.205, -3.316, 4.205, -2.78, 3.673, -2.788, 3.665, -3.845, 4.201, -3.852, 4.205, -3.316, 3.675, -3.314, 4.201, -3.852, 4.738, -3.856, 4.741, -3.319, 4.205, -3.316])
me_plane.materials.append(mat_green)
me_plane.use_remesh_preserve_volume = False
me_plane.use_remesh_preserve_attributes = False
me_plane.use_mirror_vertex_groups = False
me_plane.update()

# ---- objects
ob_suzanne = bpy.data.objects.new('Suzanne', me_suzanne)
ob_sea = bpy.data.objects.new('Sea', me_plane_003)
ob_sand = bpy.data.objects.new('Sand', me_plane_002)
ob_green = bpy.data.objects.new('Green', me_plane)
ob_lamp = bpy.data.objects.new('Lamp', light_lamp)

# ---- transforms, parenting, visibility, modifiers, constraints
ob_suzanne.location = (-2.628, -3.058, 0.4447)
ob_suzanne.rotation_euler = (5.498, 0.0, 4.712)
ob_suzanne.scale = (0.3244, 0.3244, 0.3244)
ob_suzanne.lineart.crease_threshold = 0.0
ob_sea.location = (-2.728, -2.236, 0.4179)
ob_sea.scale = (3.811, 3.811, 3.811)
ob_sea.lineart.crease_threshold = 0.0
ob_sand.location = (-3.846, 4.878, 0.5955)
ob_sand.rotation_euler = (0.003278, -0.01559, 0.01323)
ob_sand.scale = (1.934, 1.934, 1.934)
ob_sand.lineart.crease_threshold = 0.0
ob_green.location = (0.2193, -0.06862, 0.6414)
ob_green.rotation_euler = (0.003278, -0.01559, 0.01323)
ob_green.scale = (7.968, 7.968, 7.968)
ob_green.lineart.crease_threshold = 0.0
ob_lamp.location = (4.189, 0.9701, 6.611)
ob_lamp.rotation_euler = (0.6344, 0.05662, 1.879)
ob_lamp.lock_rotations_4d = False
ob_lamp.empty_display_type = 'ARROWS'
ob_lamp.color = (0.0, 0.0, 0.0, 0.0)
ob_lamp.lineart.crease_threshold = 0.0

# ---- collection membership
col_collection_1.objects.link(ob_suzanne)
col_collection_1.objects.link(ob_sea)
col_collection_1.objects.link(ob_sand)
col_collection_1.objects.link(ob_green)
col_collection_1.objects.link(ob_lamp)

# ---- scene / render settings (as saved in the file)
scene.frame_start = 1; scene.frame_end = 60; scene.frame_set(16)
scene.render.engine = 'CYCLES'
scene.render.resolution_percentage = 50
scene.render.dither_intensity = 0.0
scene.cycles.use_denoising = False
scene.cycles.samples = 10
scene.cycles.sampling_pattern = 'TABULATED_SOBOL'
scene.cycles.light_sampling_threshold = 0.0
scene.cycles.use_adaptive_sampling = False
scene.cycles.use_light_tree = False
scene.cycles.blur_glossy = 0.0
scene.cycles.pixel_filter_type = 'GAUSSIAN'
scene.cycles.sample_clamp_indirect = 0.0
scene.view_settings.view_transform = 'Standard'
bpy.context.view_layer.update()

# ---- added for rendering (the .blend has no active camera): camera
cam_auto = bpy.data.cameras.new('AutoCamera')
cam_auto.lens = 50.0
cam_auto.sensor_width = 36.0
cam_auto.clip_end = 1000.0
ob_auto_camera = bpy.data.objects.new('AutoCamera', cam_auto)
scene.collection.objects.link(ob_auto_camera)
ob_auto_camera.location = (21.7943, -25.9699, 18.3935)
ob_auto_camera.rotation_euler = (1.09748, -7.21219e-08, 0.694738)
scene.camera = ob_auto_camera
bpy.context.view_layer.update()

